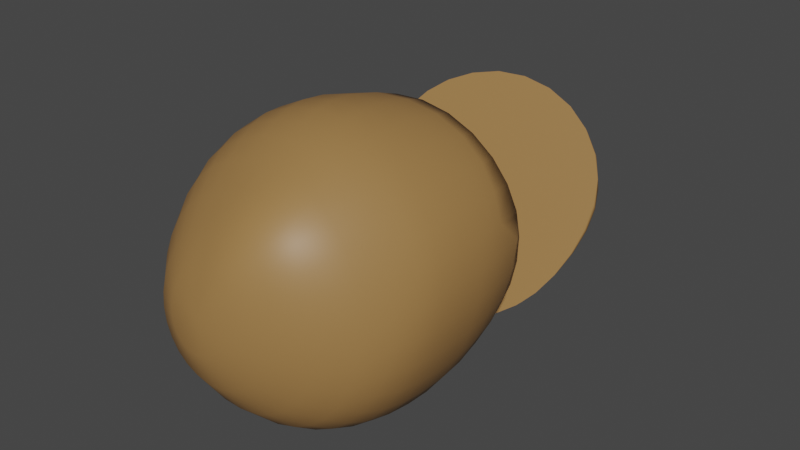 # Source: potatoChopped2.blend  (saved by Blender 2.92.15; exported with 4.5.12 LTS)
import bpy
from mathutils import Matrix  # noqa: F401  (used for matrix-valued properties, if any)

bpy.ops.wm.read_factory_settings(use_empty=True)
scene = bpy.context.scene
scene.name = 'Scene'

# ---- collections
col_collection = bpy.data.collections.new('Collection'); scene.collection.children.link(col_collection)

# ---- materials (node trees are filled in below, after node groups)
mat_potato_skin = bpy.data.materials.new('potato_skin')
mat_potato_skin.use_transparent_shadow = False

# ---- material node trees
mat_potato_skin.use_nodes = True; mat_potato_skin.node_tree.nodes.clear()
_N = mat_potato_skin.node_tree.nodes; _L = mat_potato_skin.node_tree.links
n0 = _N.new('ShaderNodeBsdfPrincipled'); n0.name = 'Principled BSDF'; n0.location = (10, 300)
n0.distribution = 'GGX'
n0.subsurface_method = 'BURLEY'
n0.inputs[0].default_value = (0.3424, 0.1847, 0.06263, 1.0)
n0.inputs[3].default_value = 1.45
n0.inputs[27].default_value = (0.0, 0.0, 0.0, 1.0)
n0.inputs[28].default_value = 1.0
n1 = _N.new('ShaderNodeOutputMaterial'); n1.name = 'Material Output'; n1.location = (300, 300)
_L.new(n0.outputs[0], n1.inputs[0])
n1.is_active_output = True

# ---- world
world_world = bpy.data.worlds.new('World'); scene.world = world_world
world_world.use_nodes = True; world_world.node_tree.nodes.clear()
_N = world_world.node_tree.nodes; _L = world_world.node_tree.links
n0 = _N.new('ShaderNodeOutputWorld'); n0.name = 'World Output'; n0.location = (300, 300)
n1 = _N.new('ShaderNodeBackground'); n1.name = 'Background'; n1.location = (10, 300)
n1.inputs[0].default_value = (0.05088, 0.05088, 0.05088, 1.0)
_L.new(n1.outputs[0], n0.inputs[0])
n0.is_active_output = True
world_world.color = (0.05088, 0.05088, 0.05088)
world_world.use_sun_shadow = False
world_world.sun_shadow_jitter_overblur = 0.0

# ---- meshes
me_sphere_001 = bpy.data.meshes.new('Sphere.001')
me_sphere_001.from_pydata([(-0.2299, 0.8385, 1.193), (-0.1005, 0.8299, 1.21), (0.03312, 0.7774, 1.234), (0.1686, 0.6784, 1.264), (0.2995, 0.5373, 1.296), (0.4143, 0.3693, 1.327), (0.5615, 0.4832, 0.9888), (0.5002, 0.1994, 1.354), (0.6482, 0.2958, 1.026), (0.5545, 0.0381, 1.384), (0.7077, 0.09622, 1.066), (0.7336, -0.09951, 1.109), (0.7216, -0.2834, 1.157), (0.6693, -0.4505, 1.21), (0.7651, -0.4871, 0.8921), (0.5758, -0.5969, 1.267), (0.6672, -0.664, 0.9401), (0.4425, -0.7185, 1.317), (0.5249, -0.8181, 0.9825), (0.2737, -0.8125, 1.345), (0.3432, -0.9429, 1.006), (0.078, -0.8801, 1.343), (0.1314, -1.031, 1.0), (-0.1329, -0.9162, 1.312), (-0.09828, -1.076, 0.9702), (-0.3467, -0.916, 1.265), (-0.3323, -1.072, 0.93), (-0.5513, -0.8776, 1.211), (-0.5573, -1.018, 0.8892), (-0.7341, -0.8054, 1.161), (-0.7582, -0.9245, 0.8536), (-0.8863, -0.7042, 1.12), (-0.9043, -0.4814, 1.379), (-1.004, -0.5758, 1.09), (-0.9774, -0.3593, 1.354), (-1.085, -0.4275, 1.066), (-1.021, -0.227, 1.331), (-1.13, -0.2701, 1.044), (-1.034, -0.08907, 1.311), (-1.141, -0.1066, 1.021), (-1.018, 0.05053, 1.293), (-1.117, 0.05896, 1.0), (-0.974, 0.1872, 1.278), (-1.062, 0.2213, 0.9809), (-0.9035, 0.3161, 1.263), (-0.976, 0.375, 0.9618), (-0.8105, 0.4344, 1.248), (-0.7043, 0.5486, 1.228), (-0.592, 0.6547, 1.209), (-0.475, 0.7438, 1.194), (-0.3544, 0.8075, 1.188), (0.4292, 0.1844, 1.443), (0.5153, 0.0346, 1.431), (0.5724, -0.1, 1.42), (0.3177, 0.3364, 1.456), (0.5771, -0.1154, 1.419), (0.5923, -0.2629, 1.407), (0.5737, -0.4106, 1.395), (0.1854, 0.4781, 1.467), (0.517, -0.5555, 1.384), (-0.07772, 0.6567, 1.482), (0.04973, 0.5877, 1.476), (-0.2966, 0.681, 1.484), (-0.1927, 0.6853, 1.484), (-0.3924, 0.6508, 1.481), (-0.4834, 0.6001, 1.477), (-0.5721, 0.5324, 1.471), (-0.6598, 0.4512, 1.465), (-0.8985, -0.4767, 1.39), (-0.8789, -0.5063, 1.388), (0.4164, -0.6909, 1.373), (0.2664, -0.8012, 1.364), (0.07371, -0.8694, 1.358), (-0.1391, -0.8853, 1.357), (-0.3472, -0.8535, 1.359), (-0.5338, -0.7869, 1.365), (-0.689, -0.6988, 1.372), (-0.7463, 0.3611, 1.458), (-0.8272, 0.2652, 1.45), (-0.8108, -0.5955, 1.38), (-0.8943, 0.1597, 1.441), (-0.9422, 0.04344, 1.432), (-0.9722, -0.2112, 1.411), (-0.9724, -0.1779, 1.414), (-0.9498, -0.3443, 1.401), (-0.9688, -0.08111, 1.422), (-1.164, -0.1144, 0.9094), (-0.8028, -0.8911, 0.8466), (-0.9215, -0.7907, 0.8547), (-0.8612, 0.5106, 0.9599), (0.4438, 0.6381, 0.9702), (0.4851, 0.5923, 0.9665), (0.8028, -0.2903, 0.8952), (0.7763, -0.4457, 0.8826), (0.1492, -1.065, 0.8325), (-0.73, 0.6284, 0.9694), (0.7676, -0.4872, 0.8793), (0.5691, 0.493, 0.9585), (-1.132, 0.05869, 0.9234), (-1.042, -0.6331, 0.8675), (-0.08966, -1.109, 0.829), (-0.5944, 0.731, 0.9777), (0.6811, -0.6681, 0.8646), (-1.069, 0.224, 0.9368), (-0.3307, -1.097, 0.83), (-1.122, -0.4644, 0.8811), (-0.4577, 0.8143, 0.9845), (0.6709, 0.3174, 0.9443), (0.5469, -0.832, 0.8514), (-0.5581, -1.032, 0.8352), (-0.9777, 0.3765, 0.9491), (-0.3198, 0.8742, 0.9893), (-1.162, -0.2903, 0.8952), (0.3667, -0.9691, 0.8403), (-0.9291, 0.4338, 0.9537), (0.7486, 0.1188, 0.9282), (-0.7585, -0.9269, 0.8437), (-0.1774, 0.9041, 0.9917), (0.7943, -0.08658, 0.9116), (0.1318, 0.8487, 0.9872), (-0.02673, 0.8972, 0.9912), (0.2922, 0.7597, 0.9801)], [], [(0, 62, 63, 1), (1, 63, 60, 2), (2, 60, 61, 3), (3, 61, 58, 4), (4, 58, 54, 5), (5, 54, 51, 7), (6, 5, 7, 8), (7, 51, 52, 9), (8, 7, 9, 10), (9, 52, 53), (10, 9, 53, 55, 11), (11, 55, 56, 12), (12, 56, 57, 13), (13, 57, 59, 15), (14, 13, 15, 16), (15, 59, 70, 17), (16, 15, 17, 18), (18, 17, 19, 20), (17, 70, 71, 19), (19, 71, 72, 21), (20, 19, 21, 22), (22, 21, 23, 24), (21, 72, 73, 23), (23, 73, 74, 25), (24, 23, 25, 26), (25, 74, 75, 27), (26, 25, 27, 28), (27, 75, 76, 29), (28, 27, 29, 30), (29, 76, 79, 31), (31, 79, 69, 32, 33), (32, 68, 84, 34), (33, 32, 34, 35), (35, 34, 36, 37), (34, 84, 82, 36), (36, 82, 83, 85, 38), (37, 36, 38, 39), (39, 38, 40, 41), (38, 85, 81, 40), (40, 81, 80, 42), (41, 40, 42, 43), (42, 80, 78, 44), (43, 42, 44, 45), (44, 78, 77, 46), (46, 77, 67, 47), (47, 67, 66, 48), (48, 66, 65, 49), (49, 65, 64, 50), (50, 64, 62, 0), (69, 68, 32), (56, 55, 53, 52, 51, 54, 58, 61, 60, 63, 62, 64, 65, 66, 67, 77, 78, 80, 81, 85, 83, 82, 84, 68, 69, 79, 76, 75, 74, 73, 72, 71, 70, 59, 57), (87, 88, 99, 105, 112, 86, 98, 103, 110, 114, 89, 95, 101, 106, 111, 117, 120, 119, 121, 90, 91, 97, 107, 115, 118, 92, 93, 96, 102, 108, 113, 94, 100, 104, 109, 116), (0, 1, 120, 117), (1, 2, 119, 120), (2, 3, 121, 119), (3, 4, 90, 121), (91, 90, 4, 5, 6), (6, 97, 91), (97, 6, 8, 107), (107, 8, 10, 115), (115, 10, 11, 118), (118, 11, 12, 92), (92, 12, 13, 14, 93), (93, 14, 96), (96, 14, 16, 102), (102, 16, 18, 108), (108, 18, 20, 113), (113, 20, 22, 94), (94, 22, 24, 100), (100, 24, 26, 104), (104, 26, 28, 109), (109, 28, 30, 116), (116, 30, 87), (31, 88, 87, 30, 29), (88, 31, 33, 99), (99, 33, 35, 105), (105, 35, 37, 112), (112, 37, 39, 86), (86, 39, 41, 98), (98, 41, 43, 103), (43, 45, 110, 103), (45, 44, 46, 89, 114), (45, 114, 110), (89, 46, 47, 95), (95, 47, 48, 101), (101, 48, 49, 106), (49, 50, 111, 106), (50, 0, 117, 111)])
me_sphere_001.polygons.foreach_set('use_smooth', [1, 1, 1, 1, 1, 1, 1, 1, 1, 1, 1, 1, 1, 1, 1, 1, 1, 1, 1, 1, 1, 1, 1, 1, 1, 1, 1, 1, 1, 1, 1, 1, 1, 1, 1, 1, 1, 1, 1, 1, 1, 1, 1, 1, 1, 1, 1, 1, 1, 1, 0, 0, 1, 1, 1, 1, 1, 1, 1, 1, 1, 1, 1, 1, 1, 1, 1, 1, 1, 1, 1, 1, 1, 1, 1, 1, 1, 1, 1, 1, 1, 1, 1, 1, 1, 1, 1, 1])
_uv = me_sphere_001.uv_layers.new(name='UVMap')
_uv.uv.foreach_set('vector', [0.75, 0.8125, 0.75, 0.8641, 0.7188, 0.8615, 0.7188, 0.8125, 0.7188, 0.8125, 0.7188, 0.8615, 0.6875, 0.8575, 0.6875, 0.8125, 0.6875, 0.8125, 0.6875, 0.8575, 0.6562, 0.8521, 0.6562, 0.8125, 0.6562, 0.8125, 0.6562, 0.8521, 0.625, 0.8453, 0.625, 0.8125, 0.625, 0.8125, 0.625, 0.8453, 0.5937, 0.8376, 0.5937, 0.8125, 0.5937, 0.8125, 0.5937, 0.8376, 0.5625, 0.83, 0.5625, 0.8125, 0.5937, 0.75, 0.5937, 0.8125, 0.5625, 0.8125, 0.5625, 0.75, 0.5625, 0.8125, 0.5625, 0.83, 0.5312, 0.822, 0.5312, 0.8125, 0.5625, 0.75, 0.5625, 0.8125, 0.5312, 0.8125, 0.5312, 0.75, 0.5312, 0.8125, 0.5312, 0.822, 0.5032, 0.8125, 0.5312, 0.75, 0.5312, 0.8125, 0.5032, 0.8125, 0.5, 0.8114, 0.5, 0.75, 0.5, 0.75, 0.5, 0.8114, 0.4687, 0.7999, 0.4687, 0.75, 0.4687, 0.75, 0.4687, 0.7999, 0.4375, 0.7877, 0.4375, 0.75, 0.4375, 0.75, 0.4375, 0.7877, 0.4062, 0.7749, 0.4062, 0.75, 0.4375, 0.6875, 0.4375, 0.75, 0.4062, 0.75, 0.4062, 0.6875, 0.4062, 0.75, 0.4062, 0.7749, 0.375, 0.7626, 0.375, 0.75, 0.4062, 0.6875, 0.4062, 0.75, 0.375, 0.75, 0.375, 0.6875, 0.375, 0.6875, 0.375, 0.75, 0.3437, 0.75, 0.3437, 0.6875, 0.375, 0.75, 0.375, 0.7626, 0.3437, 0.7544, 0.3437, 0.75, 0.3437, 0.75, 0.3437, 0.7544, 0.3125, 0.7537, 0.3125, 0.75, 0.3437, 0.6875, 0.3437, 0.75, 0.3125, 0.75, 0.3125, 0.6875, 0.3125, 0.6875, 0.3125, 0.75, 0.2812, 0.75, 0.2812, 0.6875, 0.3125, 0.75, 0.3125, 0.7537, 0.2812, 0.7603, 0.2812, 0.75, 0.2812, 0.75, 0.2812, 0.7603, 0.25, 0.7712, 0.25, 0.75, 0.2812, 0.6875, 0.2812, 0.75, 0.25, 0.75, 0.25, 0.6875, 0.25, 0.75, 0.25, 0.7712, 0.2187, 0.7835, 0.2187, 0.75, 0.25, 0.6875, 0.25, 0.75, 0.2187, 0.75, 0.2187, 0.6875, 0.2187, 0.75, 0.2187, 0.7835, 0.1875, 0.7953, 0.1875, 0.75, 0.2187, 0.6875, 0.2187, 0.75, 0.1875, 0.75, 0.1875, 0.6875, 0.1875, 0.75, 0.1875, 0.7953, 0.1563, 0.8057, 0.1563, 0.75, 0.1563, 0.75, 0.1563, 0.8057, 0.1327, 0.8125, 0.125, 0.8125, 0.125, 0.75, 0.125, 0.8125, 0.125, 0.8149, 0.09375, 0.823, 0.09375, 0.8125, 0.125, 0.75, 0.125, 0.8125, 0.09375, 0.8125, 0.09375, 0.75, 0.09375, 0.75, 0.09375, 0.8125, 0.0625, 0.8125, 0.0625, 0.75, 0.09375, 0.8125, 0.09375, 0.823, 0.0625, 0.8302, 0.0625, 0.8125, 0.0625, 0.8125, 0.0625, 0.8302, 0.05459, 0.8318, 0.03125, 0.8366, 0.03125, 0.8125, 0.0625, 0.75, 0.0625, 0.8125, 0.03125, 0.8125, 0.03125, 0.75, 0.03125, 0.75, 0.03125, 0.8125, 5.96e-08, 0.8125, 0.0, 0.75, 0.03125, 0.8125, 0.03125, 0.8366, 7.368e-08, 0.842, 5.96e-08, 0.8125, 1.0, 0.8125, 1.0, 0.842, 0.9688, 0.8468, 0.9688, 0.8125, 1.0, 0.75, 1.0, 0.8125, 0.9688, 0.8125, 0.9688, 0.75, 0.9688, 0.8125, 0.9688, 0.8468, 0.9375, 0.8511, 0.9375, 0.8125, 0.9688, 0.75, 0.9688, 0.8125, 0.9375, 0.8125, 0.9375, 0.75, 0.9375, 0.8125, 0.9375, 0.8511, 0.9063, 0.8551, 0.9062, 0.8125, 0.9062, 0.8125, 0.9063, 0.8551, 0.875, 0.8591, 0.875, 0.8125, 0.875, 0.8125, 0.875, 0.8591, 0.8438, 0.8623, 0.8438, 0.8125, 0.8438, 0.8125, 0.8438, 0.8623, 0.8125, 0.8645, 0.8125, 0.8125, 0.8125, 0.8125, 0.8125, 0.8645, 0.7812, 0.8651, 0.7813, 0.8125, 0.7813, 0.8125, 0.7812, 0.8651, 0.75, 0.8641, 0.75, 0.8125, 0.1327, 0.8125, 0.125, 0.8149, 0.125, 0.8125, 0.5025, 0.8231, 0.49, 0.8244, 0.4887, 0.8248, 0.4774, 0.8296, 0.4647, 0.8368, 0.4519, 0.8462, 0.44, 0.8573, 0.4307, 0.8687, 0.4249, 0.8795, 0.4225, 0.8891, 0.4228, 0.8979, 0.4254, 0.9059, 0.4297, 0.9136, 0.4354, 0.921, 0.4422, 0.9284, 0.4498, 0.9357, 0.4579, 0.9425, 0.4668, 0.9481, 0.4766, 0.9522, 0.4871, 0.9544, 0.4953, 0.9547, 0.4981, 0.9547, 0.5093, 0.9528, 0.5205, 0.9485, 0.523, 0.9468, 0.5305, 0.9411, 0.5393, 0.9309, 0.5467, 0.9178, 0.5523, 0.9021, 0.555, 0.8846, 0.5537, 0.8667, 0.5479, 0.8505, 0.5386, 0.8379, 0.5272, 0.8294, 0.5149, 0.8247, 0.551, 0.8972, 0.5425, 0.9072, 0.5293, 0.9174, 0.515, 0.924, 0.5003, 0.9274, 0.4855, 0.9276, 0.4709, 0.9249, 0.4569, 0.9196, 0.4441, 0.9119, 0.4392, 0.9078, 0.4327, 0.9021, 0.4228, 0.8911, 0.4141, 0.8797, 0.4071, 0.8682, 0.4021, 0.8566, 0.3995, 0.8446, 0.4001, 0.8319, 0.4042, 0.8186, 0.4117, 0.8051, 0.422, 0.7924, 0.4259, 0.7889, 0.4342, 0.7818, 0.4491, 0.7733, 0.4658, 0.7667, 0.4831, 0.7629, 0.5003, 0.7622, 0.5134, 0.7644, 0.5169, 0.7651, 0.5322, 0.7724, 0.546, 0.7837, 0.5576, 0.7989, 0.5657, 0.8172, 0.5694, 0.8372, 0.5684, 0.8575, 0.5629, 0.8766, 0.554, 0.8935, 0.75, 0.8125, 0.7188, 0.8125, 0.7188, 0.7704, 0.75, 0.7733, 0.7188, 0.8125, 0.6875, 0.8125, 0.6875, 0.7657, 0.7188, 0.7704, 0.6875, 0.8125, 0.6562, 0.8125, 0.6562, 0.7596, 0.6875, 0.7657, 0.6562, 0.8125, 0.625, 0.8125, 0.625, 0.7526, 0.6562, 0.7596, 0.6152, 0.75, 0.625, 0.7526, 0.625, 0.8125, 0.5937, 0.8125, 0.5937, 0.75, 0.5937, 0.75, 0.5937, 0.743, 0.6152, 0.75, 0.5937, 0.743, 0.5937, 0.75, 0.5625, 0.75, 0.5625, 0.7315, 0.5625, 0.7315, 0.5625, 0.75, 0.5312, 0.75, 0.5312, 0.7201, 0.5312, 0.7201, 0.5312, 0.75, 0.5, 0.75, 0.5, 0.7089, 0.5, 0.7089, 0.5, 0.75, 0.4687, 0.75, 0.4687, 0.6972, 0.4687, 0.6972, 0.4687, 0.75, 0.4375, 0.75, 0.4375, 0.6875, 0.4441, 0.6875, 0.4441, 0.6875, 0.4375, 0.6875, 0.4375, 0.6846, 0.4375, 0.6846, 0.4375, 0.6875, 0.4062, 0.6875, 0.4062, 0.6715, 0.4062, 0.6715, 0.4062, 0.6875, 0.375, 0.6875, 0.375, 0.6612, 0.375, 0.6612, 0.375, 0.6875, 0.3437, 0.6875, 0.3437, 0.6557, 0.3437, 0.6557, 0.3437, 0.6875, 0.3125, 0.6875, 0.3125, 0.6561, 0.3125, 0.6561, 0.3125, 0.6875, 0.2812, 0.6875, 0.2812, 0.6613, 0.2812, 0.6613, 0.2812, 0.6875, 0.25, 0.6875, 0.25, 0.6689, 0.25, 0.6689, 0.25, 0.6875, 0.2187, 0.6875, 0.2187, 0.6772, 0.2188, 0.6772, 0.2187, 0.6875, 0.1875, 0.6875, 0.1875, 0.6855, 0.1875, 0.6855, 0.1875, 0.6875, 0.1791, 0.6875, 0.1563, 0.75, 0.1563, 0.6933, 0.1791, 0.6875, 0.1875, 0.6875, 0.1875, 0.75, 0.1563, 0.6933, 0.1563, 0.75, 0.125, 0.75, 0.125, 0.7002, 0.125, 0.7002, 0.125, 0.75, 0.09375, 0.75, 0.09375, 0.7073, 0.09375, 0.7073, 0.09375, 0.75, 0.0625, 0.75, 0.0625, 0.7151, 0.0625, 0.7151, 0.0625, 0.75, 0.03125, 0.75, 0.03125, 0.7235, 0.03125, 0.7235, 0.03125, 0.75, 0.0, 0.75, 0.0, 0.7318, 1.0, 0.7318, 1.0, 0.75, 0.9688, 0.75, 0.9688, 0.7396, 0.9688, 0.75, 0.9375, 0.75, 0.9375, 0.747, 0.9688, 0.7396, 0.9375, 0.75, 0.9375, 0.8125, 0.9062, 0.8125, 0.9062, 0.7536, 0.9244, 0.75, 0.9375, 0.75, 0.9244, 0.75, 0.9375, 0.747, 0.9062, 0.7536, 0.9062, 0.8125, 0.875, 0.8125, 0.875, 0.7598, 0.875, 0.7598, 0.875, 0.8125, 0.8438, 0.8125, 0.8437, 0.766, 0.8438, 0.766, 0.8438, 0.8125, 0.8125, 0.8125, 0.8125, 0.7709, 0.8125, 0.8125, 0.7813, 0.8125, 0.7813, 0.7735, 0.8125, 0.7709, 0.7813, 0.8125, 0.75, 0.8125, 0.75, 0.7733, 0.7813, 0.7735])
me_sphere_001.materials.append(mat_potato_skin)
me_sphere_001.use_remesh_fix_poles = True
me_sphere_001.use_remesh_preserve_attributes = False
me_sphere_001.use_mirror_vertex_groups = False
me_sphere_001.update()
me_sphere_002 = bpy.data.meshes.new('Sphere.002')
me_sphere_002.from_pydata([(-0.1463, 0.943, 0.8721), (-0.1028, 1.017, 0.6106), (-0.08168, 1.051, 0.3954), (-0.08035, 1.063, 0.2011), (-0.08811, 1.058, 0.01344), (-0.08852, 1.044, -0.1809), (-0.1217, 0.7122, -0.9337), (0.009136, 0.9298, 0.8848), (0.0647, 1.008, 0.6198), (0.08874, 1.047, 0.4052), (0.0927, 1.066, 0.2124), (0.08613, 1.061, 0.0229), (0.0838, 1.043, -0.174), (0.07973, 1.005, -0.3711), (0.07436, 0.9416, -0.5659), (0.05638, 0.843, -0.7515), (0.009922, 0.7012, -0.9208), (-0.07716, 0.4938, -1.072), (-0.1873, 0.2333, -1.174), (0.1648, 0.8726, 0.9045), (0.2275, 0.9574, 0.6357), (0.252, 1.004, 0.4196), (0.2584, 1.027, 0.226), (0.2534, 1.026, 0.03412), (0.2494, 1.005, -0.166), (0.24, 0.9677, -0.3649), (0.2262, 0.9036, -0.5569), (0.1969, 0.8064, -0.7385), (0.133, 0.6605, -0.9082), (0.01571, 0.4486, -1.064), (-0.139, 0.2031, -1.171), (0.3146, 0.7745, 0.9286), (0.3791, 0.8662, 0.6588), (0.4042, 0.9186, 0.4389), (0.4124, 0.9458, 0.241), (0.409, 0.9491, 0.04482), (0.4043, 0.9315, -0.1605), (0.3905, 0.896, -0.3582), (0.3677, 0.8347, -0.5463), (0.326, 0.7421, -0.7237), (0.245, 0.5898, -0.8962), (0.09885, 0.3803, -1.057), (-0.09594, 0.1612, -1.168), (0.45, 0.6425, 0.9563), (0.5133, 0.7379, 0.6869), (0.542, 0.7905, 0.4605), (0.5512, 0.8213, 0.2552), (0.5491, 0.831, 0.05339), (0.5451, 0.8196, -0.1557), (0.5278, 0.7897, -0.3505), (0.4955, 0.7352, -0.534), (0.4408, 0.6499, -0.7077), (0.3429, 0.4898, -0.885), (0.1691, 0.2904, -1.051), (-0.0598, 0.1089, -1.165), (0.6297, 0.5705, 0.718), (0.6624, 0.6214, 0.4828), (0.6724, 0.6556, 0.268), (0.6708, 0.6721, 0.06148), (0.6683, 0.6691, -0.1465), (0.6472, 0.6494, -0.3402), (0.6057, 0.6061, -0.5195), (0.5384, 0.5273, -0.692), (0.4228, 0.363, -0.8745), (0.2232, 0.1822, -1.046), (-0.03209, 0.04864, -1.161), (0.7249, 0.3686, 0.7495), (0.7616, 0.417, 0.5034), (0.7734, 0.4532, 0.2826), (0.7715, 0.4759, 0.07602), (0.7678, 0.4833, -0.1306), (0.7435, 0.4765, -0.3238), (0.6934, 0.4502, -0.5029), (0.6145, 0.3773, -0.6766), (0.4805, 0.2144, -0.8651), (0.2587, 0.06087, -1.041), (-0.01386, -0.01694, -1.158), (0.7933, 0.1435, 0.7778), (0.8348, 0.1862, 0.5255), (0.8486, 0.2243, 0.3038), (0.8435, 0.2527, 0.09685), (0.8378, 0.2703, -0.1092), (0.8104, 0.2776, -0.3025), (0.7534, 0.2716, -0.4828), (0.6641, 0.2061, -0.6613), (0.5118, 0.04798, -0.858), (0.2735, -0.06989, -1.039), (-0.005686, -0.08459, -1.155), (0.826, -0.07983, 0.8088), (0.8735, -0.05148, 0.5501), (0.8891, -0.01785, 0.326), (0.8811, 0.01555, 0.1199), (0.8735, 0.04174, -0.08598), (0.8431, 0.06298, -0.2792), (0.7813, 0.07718, -0.4604), (0.6829, 0.01778, -0.6481), (0.5131, -0.135, -0.8563), (0.2669, -0.205, -1.038), (-0.007638, -0.1509, -1.151), (0.8177, -0.2915, 0.8472), (0.8697, -0.2775, 0.5794), (0.8861, -0.2523, 0.3486), (0.8796, -0.223, 0.1385), (0.8708, -0.1893, -0.06683), (0.8384, -0.1559, -0.2583), (0.7739, -0.1267, -0.44), (0.6668, -0.1882, -0.6413), (0.4835, -0.3166, -0.8575), (0.2411, -0.3331, -1.038), (-0.01942, -0.2128, -1.147), (0.8196, -0.4875, 0.612), (0.837, -0.471, 0.3714), (0.8335, -0.4467, 0.1548), (0.8271, -0.4135, -0.05499), (0.7946, -0.3696, -0.2437), (0.7284, -0.3413, -0.4297), (0.6137, -0.3935, -0.6399), (0.4262, -0.48, -0.8576), (0.1988, -0.4438, -1.035), (-0.04041, -0.2676, -1.142), (0.7218, -0.6798, 0.6447), (0.7408, -0.6718, 0.3915), (0.7411, -0.6514, 0.1679), (0.7393, -0.6204, -0.04694), (0.7101, -0.5781, -0.2389), (0.6438, -0.5505, -0.4291), (0.5262, -0.5802, -0.6404), (0.3468, -0.615, -0.8533), (0.1428, -0.5308, -1.027), (-0.06962, -0.3127, -1.136), (0.5771, -0.8511, 0.6707), (0.5977, -0.8521, 0.4042), (0.6028, -0.8348, 0.1749), (0.6078, -0.8051, -0.04178), (0.5839, -0.7695, -0.2395), (0.5206, -0.7385, -0.4323), (0.4095, -0.7352, -0.639), (0.2505, -0.7182, -0.8437), (0.07492, -0.5934, -1.015), (-0.1059, -0.3466, -1.13), (0.3894, -0.9944, 0.68), (0.4102, -1.006, 0.4036), (0.4208, -0.9921, 0.1722), (0.4345, -0.9644, -0.04186), (0.4187, -0.9301, -0.2405), (0.3634, -0.8907, -0.4338), (0.2691, -0.8507, -0.6322), (0.1402, -0.7887, -0.8292), (-0.003461, -0.633, -1.0), (-0.1481, -0.3685, -1.124), (-0.2635, -0.01884, -1.188), (0.1668, -1.1, 0.6663), (0.1845, -1.122, 0.3859), (0.2007, -1.114, 0.1569), (0.2243, -1.088, -0.04772), (0.2198, -1.049, -0.2407), (0.1793, -0.997, -0.4313), (0.1115, -0.9242, -0.6197), (0.01707, -0.8277, -0.811), (-0.0904, -0.6505, -0.9853), (-0.1948, -0.3784, -1.118), (-0.07774, -1.156, 0.6335), (-0.0668, -1.189, 0.3536), (-0.04569, -1.188, 0.1293), (-0.0135, -1.166, -0.06149), (-0.004289, -1.119, -0.2424), (-0.02272, -1.055, -0.4267), (-0.05996, -0.9583, -0.6055), (-0.117, -0.8367, -0.7927), (-0.1837, -0.6473, -0.972), (-0.2443, -0.3768, -1.114), (-0.3269, -1.156, 0.5943), (-0.3245, -1.197, 0.3163), (-0.3016, -1.204, 0.09673), (-0.2642, -1.187, -0.08269), (-0.2398, -1.136, -0.2499), (-0.2334, -1.066, -0.4248), (-0.2394, -0.957, -0.5957), (-0.2576, -0.8185, -0.7785), (-0.2804, -0.625, -0.9623), (-0.2949, -0.3646, -1.111), (-0.562, -1.101, 0.563), (-0.566, -1.145, 0.2872), (-0.5459, -1.159, 0.07025), (-0.5071, -1.148, -0.1045), (-0.4705, -1.104, -0.2644), (-0.4413, -1.033, -0.4294), (-0.4175, -0.9243, -0.5949), (-0.3977, -0.776, -0.7725), (-0.3764, -0.5858, -0.9583), (-0.3447, -0.3423, -1.111), (-0.7661, -1.0, 0.5483), (-0.7729, -1.042, 0.2767), (-0.7604, -1.058, 0.05902), (-0.7243, -1.059, -0.1206), (-0.6805, -1.028, -0.2826), (-0.6332, -0.9635, -0.4411), (-0.5834, -0.8626, -0.6037), (-0.5291, -0.7138, -0.7773), (-0.4675, -0.5328, -0.9616), (-0.3918, -0.3105, -1.114), (-0.9251, -0.7996, 0.8275), (-0.9344, -0.8635, 0.5462), (-0.9409, -0.898, 0.2847), (-0.9354, -0.918, 0.06094), (-0.9051, -0.9295, -0.1272), (-0.8583, -0.9131, -0.2952), (-0.7983, -0.8668, -0.4564), (-0.7284, -0.7781, -0.6215), (-0.6459, -0.638, -0.7937), (-0.5496, -0.4679, -0.9721), (-0.4343, -0.2705, -1.118), (-1.052, -0.6477, 0.811), (-1.064, -0.6996, 0.5479), (-1.069, -0.7323, 0.2974), (-1.068, -0.7553, 0.07015), (-1.044, -0.7731, -0.1253), (-0.9981, -0.7702, -0.3005), (-0.9315, -0.7402, -0.4699), (-0.8471, -0.6689, -0.6426), (-0.7433, -0.5466, -0.8171), (-0.6191, -0.3899, -0.987), (-0.4707, -0.2236, -1.124), (-1.139, -0.4815, 0.7954), (-1.154, -0.524, 0.5445), (-1.158, -0.5536, 0.3033), (-1.158, -0.5776, 0.08111), (-1.142, -0.5987, -0.1188), (-1.099, -0.6056, -0.3022), (-1.03, -0.5892, -0.4821), (-0.9365, -0.5357, -0.6636), (-0.8183, -0.4359, -0.8422), (-0.6737, -0.3012, -1.005), (-0.4994, -0.1713, -1.132), (-1.186, -0.3064, 0.7777), (-1.204, -0.3392, 0.535), (-1.208, -0.3658, 0.3012), (-1.21, -0.3892, 0.08682), (-1.199, -0.4114, -0.1129), (-1.16, -0.4243, -0.3043), (-1.093, -0.4198, -0.494), (-0.995, -0.3833, -0.6842), (-0.8688, -0.3087, -0.867), (-0.7115, -0.2043, -1.025), (-0.5194, -0.1152, -1.141), (-1.196, -0.1251, 0.7574), (-1.216, -0.1479, 0.5195), (-1.219, -0.1719, 0.2919), (-1.223, -0.1934, 0.08514), (-1.216, -0.2144, -0.1116), (-1.183, -0.2315, -0.3085), (-1.119, -0.2367, -0.5065), (-1.022, -0.2168, -0.7045), (-0.8939, -0.1698, -0.8909), (-0.7313, -0.1022, -1.045), (-0.5298, -0.05714, -1.15), (-1.168, 0.05803, 0.736), (-1.188, 0.04526, 0.4994), (-1.193, 0.02443, 0.2765), (-1.197, 0.006271, 0.07666), (-1.195, -0.01216, -0.1168), (-1.167, -0.03211, -0.3157), (-1.108, -0.04483, -0.5201), (-1.017, -0.0423, -0.7239), (-0.893, -0.02489, -0.9127), (-0.7326, 0.002101, -1.062), (-0.5301, 0.001071, -1.158), (-1.106, 0.2375, 0.7149), (-1.124, 0.2345, 0.4783), (-1.13, 0.2177, 0.2588), (-1.136, 0.2042, 0.06415), (-1.136, 0.1889, -0.1265), (-1.113, 0.1677, -0.3254), (-1.062, 0.1488, -0.5336), (-0.9797, 0.1329, -0.7409), (-0.8664, 0.1199, -0.9306), (-0.7149, 0.1054, -1.076), (-0.5203, 0.05751, -1.166), (-1.012, 0.4075, 0.6935), (-1.027, 0.4136, 0.4567), (-1.034, 0.4014, 0.2404), (-1.039, 0.3929, 0.04999), (-1.041, 0.3813, -0.1385), (-1.024, 0.3609, -0.3366), (-0.9812, 0.3355, -0.5464), (-0.9126, 0.3015, -0.7551), (-0.8143, 0.2587, -0.9438), (-0.6783, 0.2045, -1.086), (-0.5006, 0.1102, -1.172), (-0.8642, 0.5152, 0.9425), (-0.89, 0.5632, 0.6718), (-0.901, 0.5777, 0.4355), (-0.908, 0.5698, 0.2222), (-0.9131, 0.5656, 0.0349), (-0.9154, 0.5584, -0.1522), (-0.9026, 0.5388, -0.3493), (-0.8705, 0.5068, -0.5585), (-0.8176, 0.4563, -0.7661), (-0.7381, 0.3862, -0.9516), (-0.6237, 0.2957, -1.092), (-0.4719, 0.1573, -1.176), (-0.7348, 0.6433, 0.9212), (-0.7476, 0.7007, 0.6505), (-0.7541, 0.7228, 0.4157), (-0.7608, 0.719, 0.2055), (-0.7658, 0.719, 0.02023), (-0.7666, 0.7142, -0.1666), (-0.7565, 0.6934, -0.3623), (-0.7342, 0.6553, -0.5687), (-0.6978, 0.5907, -0.7725), (-0.6405, 0.4974, -0.9549), (-0.5531, 0.3754, -1.095), (-0.435, 0.197, -1.179), (-0.5953, 0.7573, 0.8982), (-0.5932, 0.8192, 0.6302), (-0.5932, 0.8456, 0.3996), (-0.5992, 0.8462, 0.1928), (-0.6052, 0.8483, 0.008518), (-0.604, 0.844, -0.1786), (-0.5955, 0.8209, -0.3727), (-0.5795, 0.7756, -0.5754), (-0.5582, 0.6993, -0.7746), (-0.5246, 0.588, -0.9547), (-0.4694, 0.4402, -1.094), (-0.3915, 0.2275, -1.18), (-0.4489, 0.8497, 0.8792), (-0.4328, 0.9164, 0.615), (-0.4244, 0.9442, 0.3904), (-0.4291, 0.9487, 0.1878), (-0.4365, 0.9498, 0.003347), (-0.435, 0.9438, -0.1852), (-0.4278, 0.917, -0.3782), (-0.4164, 0.8654, -0.5777), (-0.4054, 0.7791, -0.7736), (-0.3954, 0.6549, -0.9512), (-0.3761, 0.4867, -1.091), (-0.343, 0.2473, -1.18), (-0.2991, 0.9142, 0.8698), (-0.269, 0.985, 0.6083), (-0.2536, 1.015, 0.3895), (-0.2556, 1.023, 0.192), (-0.2638, 1.021, 0.0062), (-0.263, 1.011, -0.1849), (-0.2574, 0.98, -0.3788), (-0.2501, 0.923, -0.5769), (-0.2484, 0.83, -0.7696), (-0.2586, 0.6961, -0.9442), (-0.277, 0.5123, -1.086), (-0.2914, 0.2554, -1.179), (-0.08707, 1.009, -0.3763), (-0.08529, 0.9483, -0.5731), (-0.09308, 0.8512, -0.7622), (-0.176, 0.5151, -1.08), (-0.2388, 0.2508, -1.177), (-0.08106, 1.057, 0.3056), (0.09057, 1.056, 0.3161), (0.2549, 1.015, 0.3301), (0.408, 0.9311, 0.3475), (0.5463, 0.8048, 0.3656), (0.667, 0.6372, 0.3835), (0.7671, 0.4337, 0.4014), (0.8412, 0.2038, 0.423), (0.8807, -0.03594, 0.4465), (0.8772, -0.2659, 0.4727), (0.8276, -0.4799, 0.5008), (0.7306, -0.6761, 0.5277), (0.5867, -0.8515, 0.5475), (0.399, -0.9996, 0.5523), (0.175, -1.11, 0.5367), (-0.07268, -1.171, 0.5041), (-0.3258, -1.175, 0.4658), (-0.5638, -1.121, 0.4355), (-0.7693, -1.02, 0.4227), (-0.9374, -0.8794, 0.4253), (-1.066, -0.7147, 0.4321), (-1.156, -0.5377, 0.433), (-1.206, -0.3515, 0.4269), (-1.217, -0.159, 0.4143), (-1.19, 0.03563, 0.3964), (-1.127, 0.2267, 0.3768), (-1.03, 0.4079, 0.3568), (-0.9042, 0.574, 0.3369), (-0.7572, 0.721, 0.3186), (-0.596, 0.8459, 0.304), (-0.4265, 0.9463, 0.2968), (-0.2545, 1.019, 0.2982), (-0.1678, 1.038, 0.3019), (-0.3405, 0.9825, 0.2975), (-0.5113, 0.8961, 0.3004), (-0.6766, 0.7835, 0.3113), (-0.8307, 0.6475, 0.3277), (-0.967, 0.491, 0.3468), (-1.078, 0.3173, 0.3668), (-1.159, 0.1312, 0.3866), (-1.204, -0.06167, 0.4054), (-1.212, -0.2552, 0.4206), (-1.181, -0.4446, 0.43), (-1.111, -0.6262, 0.4326), (-1.002, -0.7971, 0.4287), (-0.8533, -0.9495, 0.424), (-0.6665, -1.07, 0.4291), (-0.4448, -1.148, 0.4507), (-0.1992, -1.173, 0.485), (0.05114, -1.141, 0.5204), (0.287, -1.055, 0.5445), (0.4928, -0.9256, 0.5499), (0.6586, -0.7638, 0.5376), (0.7791, -0.578, 0.5142), (0.8524, -0.3729, 0.4868), (0.879, -0.1509, 0.4596), (0.8609, 0.08394, 0.4348), (0.8041, 0.3188, 0.4122), (0.7171, 0.5355, 0.3924), (0.6066, 0.721, 0.3746), (0.4771, 0.868, 0.3565), (0.3314, 0.9729, 0.3388), (0.1728, 1.035, 0.3231), (0.004752, 1.056, 0.3108), (0.4438, 0.6381, 0.9702), (-0.8028, -0.8911, 0.8466), (0.4851, 0.5923, 0.9665), (-0.8612, 0.5106, 0.9599), (-1.164, -0.1144, 0.9094), (-0.9215, -0.7907, 0.8547), (0.8028, -0.2903, 0.8952), (0.7763, -0.4457, 0.8826), (0.1492, -1.065, 0.8325), (-0.73, 0.6284, 0.9694), (0.7676, -0.4872, 0.8793), (0.5691, 0.493, 0.9585), (-1.042, -0.6331, 0.8675), (-0.08966, -1.109, 0.829), (-0.5944, 0.731, 0.9777), (-1.132, 0.05869, 0.9234), (0.6811, -0.6681, 0.8646), (0.6709, 0.3174, 0.9443), (-0.4577, 0.8143, 0.9845), (-1.122, -0.4644, 0.8811), (-0.3307, -1.097, 0.83), (-1.069, 0.224, 0.9368), (0.5469, -0.832, 0.8514), (-0.5581, -1.032, 0.8352), (-0.3198, 0.8742, 0.9893), (0.7486, 0.1188, 0.9282), (-0.9777, 0.3765, 0.9491), (0.3667, -0.9691, 0.8403), (-1.162, -0.2903, 0.8952), (-0.9291, 0.4338, 0.9537), (-0.1774, 0.9041, 0.9917), (0.1318, 0.8487, 0.9872), (-0.02673, 0.8972, 0.9912), (0.7943, -0.08658, 0.9116), (-0.7585, -0.9269, 0.8437), (0.2922, 0.7597, 0.9801)], [], [(2, 1, 8, 9), (352, 6, 16, 17), (354, 2, 9, 355, 417), (353, 352, 17, 18), (4, 3, 10, 11), (150, 353, 18), (5, 4, 11, 12), (349, 5, 12, 13), (350, 349, 13, 14), (351, 350, 14, 15), (1, 0, 7, 8), (6, 351, 15, 16), (15, 14, 26, 27), (8, 7, 19, 20), (16, 15, 27, 28), (9, 8, 20, 21), (17, 16, 28, 29), (355, 9, 21, 356, 416), (18, 17, 29, 30), (11, 10, 22, 23), (150, 18, 30), (12, 11, 23, 24), (13, 12, 24, 25), (14, 13, 25, 26), (150, 30, 42), (24, 23, 35, 36), (25, 24, 36, 37), (26, 25, 37, 38), (27, 26, 38, 39), (20, 19, 31, 32), (28, 27, 39, 40), (21, 20, 32, 33), (29, 28, 40, 41), (356, 21, 33, 357, 415), (30, 29, 41, 42), (23, 22, 34, 35), (40, 39, 51, 52), (33, 32, 44, 45), (41, 40, 52, 53), (357, 33, 45, 358, 414), (42, 41, 53, 54), (35, 34, 46, 47), (150, 42, 54), (36, 35, 47, 48), (37, 36, 48, 49), (38, 37, 49, 50), (39, 38, 50, 51), (32, 31, 43, 44), (49, 48, 59, 60), (50, 49, 60, 61), (51, 50, 61, 62), (52, 51, 62, 63), (45, 44, 55, 56), (53, 52, 63, 64), (358, 45, 56, 359, 413), (54, 53, 64, 65), (47, 46, 57, 58), (150, 54, 65), (48, 47, 58, 59), (56, 55, 66, 67), (64, 63, 74, 75), (359, 56, 67, 360, 412), (65, 64, 75, 76), (58, 57, 68, 69), (150, 65, 76), (59, 58, 69, 70), (60, 59, 70, 71), (61, 60, 71, 72), (62, 61, 72, 73), (63, 62, 73, 74), (71, 70, 81, 82), (72, 71, 82, 83), (73, 72, 83, 84), (74, 73, 84, 85), (67, 66, 77, 78), (75, 74, 85, 86), (360, 67, 78, 361, 411), (76, 75, 86, 87), (69, 68, 79, 80), (150, 76, 87), (70, 69, 80, 81), (86, 85, 96, 97), (361, 78, 89, 362, 410), (87, 86, 97, 98), (80, 79, 90, 91), (150, 87, 98), (81, 80, 91, 92), (82, 81, 92, 93), (83, 82, 93, 94), (84, 83, 94, 95), (85, 84, 95, 96), (78, 77, 88, 89), (94, 93, 104, 105), (95, 94, 105, 106), (96, 95, 106, 107), (89, 88, 99, 100), (97, 96, 107, 108), (362, 89, 100, 363, 409), (98, 97, 108, 109), (91, 90, 101, 102), (150, 98, 109), (92, 91, 102, 103), (93, 92, 103, 104), (363, 100, 110, 364, 408), (109, 108, 118, 119), (102, 101, 111, 112), (150, 109, 119), (103, 102, 112, 113), (104, 103, 113, 114), (105, 104, 114, 115), (106, 105, 115, 116), (107, 106, 116, 117), (108, 107, 117, 118), (115, 114, 124, 125), (116, 115, 125, 126), (117, 116, 126, 127), (118, 117, 127, 128), (364, 110, 120, 365, 407), (119, 118, 128, 129), (112, 111, 121, 122), (150, 119, 129), (113, 112, 122, 123), (114, 113, 123, 124), (129, 128, 138, 139), (122, 121, 131, 132), (150, 129, 139), (123, 122, 132, 133), (124, 123, 133, 134), (125, 124, 134, 135), (126, 125, 135, 136), (127, 126, 136, 137), (128, 127, 137, 138), (365, 120, 130, 366, 406), (136, 135, 145, 146), (137, 136, 146, 147), (138, 137, 147, 148), (366, 130, 140, 367, 405), (139, 138, 148, 149), (132, 131, 141, 142), (150, 139, 149), (133, 132, 142, 143), (134, 133, 143, 144), (135, 134, 144, 145), (150, 149, 160), (143, 142, 153, 154), (144, 143, 154, 155), (145, 144, 155, 156), (146, 145, 156, 157), (147, 146, 157, 158), (148, 147, 158, 159), (367, 140, 151, 368, 404), (149, 148, 159, 160), (142, 141, 152, 153), (158, 157, 167, 168), (159, 158, 168, 169), (368, 151, 161, 369, 403), (160, 159, 169, 170), (153, 152, 162, 163), (150, 160, 170), (154, 153, 163, 164), (155, 154, 164, 165), (156, 155, 165, 166), (157, 156, 166, 167), (164, 163, 173, 174), (165, 164, 174, 175), (166, 165, 175, 176), (167, 166, 176, 177), (168, 167, 177, 178), (169, 168, 178, 179), (369, 161, 171, 370, 402), (170, 169, 179, 180), (163, 162, 172, 173), (150, 170, 180), (178, 177, 187, 188), (179, 178, 188, 189), (370, 171, 181, 371, 401), (180, 179, 189, 190), (173, 172, 182, 183), (150, 180, 190), (174, 173, 183, 184), (175, 174, 184, 185), (176, 175, 185, 186), (177, 176, 186, 187), (185, 184, 194, 195), (186, 185, 195, 196), (187, 186, 196, 197), (188, 187, 197, 198), (189, 188, 198, 199), (371, 181, 191, 372, 400), (190, 189, 199, 200), (183, 182, 192, 193), (150, 190, 200), (184, 183, 193, 194), (199, 198, 209, 210), (372, 191, 202, 373, 399), (200, 199, 210, 211), (193, 192, 203, 204), (150, 200, 211), (194, 193, 204, 205), (195, 194, 205, 206), (196, 195, 206, 207), (197, 196, 207, 208), (198, 197, 208, 209), (206, 205, 216, 217), (207, 206, 217, 218), (208, 207, 218, 219), (209, 208, 219, 220), (202, 201, 212, 213), (210, 209, 220, 221), (373, 202, 213, 374, 398), (211, 210, 221, 222), (204, 203, 214, 215), (150, 211, 222), (205, 204, 215, 216), (221, 220, 231, 232), (374, 213, 224, 375, 397), (222, 221, 232, 233), (215, 214, 225, 226), (150, 222, 233), (216, 215, 226, 227), (217, 216, 227, 228), (218, 217, 228, 229), (219, 218, 229, 230), (220, 219, 230, 231), (213, 212, 223, 224), (229, 228, 239, 240), (230, 229, 240, 241), (231, 230, 241, 242), (224, 223, 234, 235), (232, 231, 242, 243), (375, 224, 235, 376, 396), (233, 232, 243, 244), (226, 225, 236, 237), (150, 233, 244), (227, 226, 237, 238), (228, 227, 238, 239), (244, 243, 254, 255), (237, 236, 247, 248), (150, 244, 255), (238, 237, 248, 249), (239, 238, 249, 250), (240, 239, 250, 251), (241, 240, 251, 252), (242, 241, 252, 253), (235, 234, 245, 246), (243, 242, 253, 254), (376, 235, 246, 377, 395), (252, 251, 262, 263), (253, 252, 263, 264), (246, 245, 256, 257), (254, 253, 264, 265), (377, 246, 257, 378, 394), (255, 254, 265, 266), (248, 247, 258, 259), (150, 255, 266), (249, 248, 259, 260), (250, 249, 260, 261), (251, 250, 261, 262), (259, 258, 269, 270), (150, 266, 277), (260, 259, 270, 271), (261, 260, 271, 272), (262, 261, 272, 273), (263, 262, 273, 274), (264, 263, 274, 275), (257, 256, 267, 268), (265, 264, 275, 276), (378, 257, 268, 379, 393), (266, 265, 276, 277), (274, 273, 284, 285), (275, 274, 285, 286), (268, 267, 278, 279), (276, 275, 286, 287), (379, 268, 279, 380, 392), (277, 276, 287, 288), (270, 269, 280, 281), (150, 277, 288), (271, 270, 281, 282), (272, 271, 282, 283), (273, 272, 283, 284), (150, 288, 300), (282, 281, 293, 294), (283, 282, 294, 295), (284, 283, 295, 296), (285, 284, 296, 297), (286, 285, 297, 298), (279, 278, 290, 291), (287, 286, 298, 299), (380, 279, 291, 381, 391), (288, 287, 299, 300), (281, 280, 292, 293), (290, 289, 301, 302), (298, 297, 309, 310), (291, 290, 302, 303), (299, 298, 310, 311), (381, 291, 303, 382, 390), (300, 299, 311, 312), (293, 292, 304, 305), (150, 300, 312), (294, 293, 305, 306), (295, 294, 306, 307), (296, 295, 307, 308), (297, 296, 308, 309), (306, 305, 317, 318), (307, 306, 318, 319), (308, 307, 319, 320), (309, 308, 320, 321), (302, 301, 313, 314), (310, 309, 321, 322), (303, 302, 314, 315), (311, 310, 322, 323), (382, 303, 315, 383, 389), (312, 311, 323, 324), (305, 304, 316, 317), (150, 312, 324), (322, 321, 333, 334), (315, 314, 326, 327), (323, 322, 334, 335), (383, 315, 327, 384, 388), (324, 323, 335, 336), (317, 316, 328, 329), (150, 324, 336), (318, 317, 329, 330), (319, 318, 330, 331), (320, 319, 331, 332), (321, 320, 332, 333), (314, 313, 325, 326), (331, 330, 342, 343), (332, 331, 343, 344), (333, 332, 344, 345), (326, 325, 337, 338), (334, 333, 345, 346), (327, 326, 338, 339), (335, 334, 346, 347), (384, 327, 339, 385, 387), (336, 335, 347, 348), (329, 328, 340, 341), (150, 336, 348), (330, 329, 341, 342), (347, 346, 6, 352), (385, 339, 2, 354, 386), (348, 347, 352, 353), (341, 340, 3, 4), (150, 348, 353), (342, 341, 4, 5), (343, 342, 5, 349), (344, 343, 349, 350), (345, 344, 350, 351), (338, 337, 0, 1), (346, 345, 351, 6), (339, 338, 1, 2), (340, 385, 386, 354, 3), (328, 384, 387, 385, 340), (316, 383, 388, 384, 328), (304, 382, 389, 383, 316), (292, 381, 390, 382, 304), (280, 380, 391, 381, 292), (269, 379, 392, 380, 280), (258, 378, 393, 379, 269), (247, 377, 394, 378, 258), (236, 376, 395, 377, 247), (225, 375, 396, 376, 236), (214, 374, 397, 375, 225), (203, 373, 398, 374, 214), (192, 372, 399, 373, 203), (182, 371, 400, 372, 192), (172, 370, 401, 371, 182), (162, 369, 402, 370, 172), (152, 368, 403, 369, 162), (141, 367, 404, 368, 152), (131, 366, 405, 367, 141), (121, 365, 406, 366, 131), (111, 364, 407, 365, 121), (101, 363, 408, 364, 111), (90, 362, 409, 363, 101), (79, 361, 410, 362, 90), (68, 360, 411, 361, 79), (57, 359, 412, 360, 68), (46, 358, 413, 359, 57), (34, 357, 414, 358, 46), (22, 356, 415, 357, 34), (10, 355, 416, 356, 22), (3, 354, 417, 355, 10), (452, 441, 438, 431, 426, 445, 440, 434, 428, 425, 424, 451, 443, 435, 429, 420, 418, 453, 449, 450, 448, 442, 436, 432, 427, 421, 447, 444, 439, 433, 422, 446, 437, 430, 423, 419), (7, 0, 448, 450), (19, 7, 450, 449), (31, 19, 449, 453), (418, 43, 31, 453), (418, 420, 43), (55, 44, 43, 420, 429), (66, 55, 429, 435), (77, 66, 435, 443), (88, 77, 443, 451), (424, 99, 88, 451), (99, 424, 425), (428, 110, 100, 99, 425), (434, 120, 110, 428), (440, 130, 120, 434), (140, 130, 440, 445), (426, 151, 140, 445), (161, 151, 426, 431), (171, 161, 431, 438), (441, 181, 171, 438), (452, 191, 181, 441), (201, 202, 191, 452, 419), (423, 201, 419), (212, 201, 423, 430), (223, 212, 430, 437), (234, 223, 437, 446), (245, 234, 446, 422), (256, 245, 422, 433), (267, 256, 433, 439), (278, 267, 439, 444), (289, 447, 421), (289, 290, 278, 444, 447), (301, 289, 421, 427), (313, 301, 427, 432), (325, 313, 432, 436), (337, 325, 436, 442), (0, 337, 442, 448)])
me_sphere_002.polygons.foreach_set('use_smooth', [1, 1, 1, 1, 1, 1, 1, 1, 1, 1, 1, 1, 1, 1, 1, 1, 1, 1, 1, 1, 1, 1, 1, 1, 1, 1, 1, 1, 1, 1, 1, 1, 1, 1, 1, 1, 1, 1, 1, 1, 1, 1, 1, 1, 1, 1, 1, 1, 1, 1, 1, 1, 1, 1, 1, 1, 1, 1, 1, 1, 1, 1, 1, 1, 1, 1, 1, 1, 1, 1, 1, 1, 1, 1, 1, 1, 1, 1, 1, 1, 1, 1, 1, 1, 1, 1, 1, 1, 1, 1, 1, 1, 1, 1, 1, 1, 1, 1, 1, 1, 1, 1, 1, 1, 1, 1, 1, 1, 1, 1, 1, 1, 1, 1, 1, 1, 1, 1, 1, 1, 1, 1, 1, 1, 1, 1, 1, 1, 1, 1, 1, 1, 1, 1, 1, 1, 1, 1, 1, 1, 1, 1, 1, 1, 1, 1, 1, 1, 1, 1, 1, 1, 1, 1, 1, 1, 1, 1, 1, 1, 1, 1, 1, 1, 1, 1, 1, 1, 1, 1, 1, 1, 1, 1, 1, 1, 1, 1, 1, 1, 1, 1, 1, 1, 1, 1, 1, 1, 1, 1, 1, 1, 1, 1, 1, 1, 1, 1, 1, 1, 1, 1, 1, 1, 1, 1, 1, 1, 1, 1, 1, 1, 1, 1, 1, 1, 1, 1, 1, 1, 1, 1, 1, 1, 1, 1, 1, 1, 1, 1, 1, 1, 1, 1, 1, 1, 1, 1, 1, 1, 1, 1, 1, 1, 1, 1, 1, 1, 1, 1, 1, 1, 1, 1, 1, 1, 1, 1, 1, 1, 1, 1, 1, 1, 1, 1, 1, 1, 1, 1, 1, 1, 1, 1, 1, 1, 1, 1, 1, 1, 1, 1, 1, 1, 1, 1, 1, 1, 1, 1, 1, 1, 1, 1, 1, 1, 1, 1, 1, 1, 1, 1, 1, 1, 1, 1, 1, 1, 1, 1, 1, 1, 1, 1, 1, 1, 1, 1, 1, 1, 1, 1, 1, 1, 1, 1, 1, 1, 1, 1, 1, 1, 1, 1, 1, 1, 1, 1, 1, 1, 1, 1, 1, 1, 1, 1, 1, 1, 1, 1, 1, 1, 1, 1, 1, 1, 1, 1, 1, 1, 1, 1, 1, 1, 1, 1, 1, 1, 1, 1, 1, 1, 1, 1, 1, 1, 1, 1, 1, 1, 1, 1, 1, 0, 1, 1, 1, 1, 1, 1, 1, 1, 1, 1, 1, 1, 1, 1, 1, 1, 1, 1, 1, 1, 1, 1, 1, 1, 1, 1, 1, 1, 1, 1, 1, 1, 1, 1, 1, 1])
_uv = me_sphere_002.uv_layers.new(name='UVMap')
_uv.uv.foreach_set('vector', [0.75, 0.625, 0.75, 0.6875, 0.7187, 0.6875, 0.7188, 0.625, 0.75, 0.125, 0.75, 0.1875, 0.7188, 0.1875, 0.7188, 0.125, 0.75, 0.5961, 0.75, 0.625, 0.7188, 0.625, 0.7188, 0.5961, 0.7344, 0.5961, 0.75, 0.0625, 0.75, 0.125, 0.7188, 0.125, 0.7187, 0.0625, 0.75, 0.5, 0.75, 0.5625, 0.7187, 0.5625, 0.7188, 0.5, 0.7277, 0.008598, 0.75, 0.0625, 0.7187, 0.0625, 0.75, 0.4375, 0.75, 0.5, 0.7188, 0.5, 0.7188, 0.4375, 0.75, 0.375, 0.75, 0.4375, 0.7188, 0.4375, 0.7188, 0.375, 0.75, 0.3125, 0.75, 0.375, 0.7188, 0.375, 0.7188, 0.3125, 0.75, 0.25, 0.75, 0.3125, 0.7188, 0.3125, 0.7188, 0.25, 0.75, 0.6875, 0.75, 0.75, 0.7188, 0.75, 0.7187, 0.6875, 0.75, 0.1875, 0.75, 0.25, 0.7188, 0.25, 0.7188, 0.1875, 0.7188, 0.25, 0.7188, 0.3125, 0.6875, 0.3125, 0.6875, 0.25, 0.7187, 0.6875, 0.7188, 0.75, 0.6875, 0.75, 0.6875, 0.6875, 0.7188, 0.1875, 0.7188, 0.25, 0.6875, 0.25, 0.6875, 0.1875, 0.7188, 0.625, 0.7187, 0.6875, 0.6875, 0.6875, 0.6875, 0.625, 0.7188, 0.125, 0.7188, 0.1875, 0.6875, 0.1875, 0.6875, 0.125, 0.7188, 0.5961, 0.7188, 0.625, 0.6875, 0.625, 0.6875, 0.5961, 0.7031, 0.5961, 0.7187, 0.0625, 0.7188, 0.125, 0.6875, 0.125, 0.6875, 0.0625, 0.7188, 0.5, 0.7187, 0.5625, 0.6875, 0.5625, 0.6875, 0.5, 0.7009, 0.008988, 0.7187, 0.0625, 0.6875, 0.0625, 0.7188, 0.4375, 0.7188, 0.5, 0.6875, 0.5, 0.6875, 0.4375, 0.7188, 0.375, 0.7188, 0.4375, 0.6875, 0.4375, 0.6875, 0.375, 0.7188, 0.3125, 0.7188, 0.375, 0.6875, 0.375, 0.6875, 0.3125, 0.6741, 0.008988, 0.6875, 0.0625, 0.6562, 0.0625, 0.6875, 0.4375, 0.6875, 0.5, 0.6562, 0.5, 0.6562, 0.4375, 0.6875, 0.375, 0.6875, 0.4375, 0.6562, 0.4375, 0.6562, 0.375, 0.6875, 0.3125, 0.6875, 0.375, 0.6562, 0.375, 0.6562, 0.3125, 0.6875, 0.25, 0.6875, 0.3125, 0.6562, 0.3125, 0.6562, 0.25, 0.6875, 0.6875, 0.6875, 0.75, 0.6562, 0.75, 0.6562, 0.6875, 0.6875, 0.1875, 0.6875, 0.25, 0.6562, 0.25, 0.6562, 0.1875, 0.6875, 0.625, 0.6875, 0.6875, 0.6562, 0.6875, 0.6562, 0.625, 0.6875, 0.125, 0.6875, 0.1875, 0.6562, 0.1875, 0.6562, 0.125, 0.6875, 0.5961, 0.6875, 0.625, 0.6562, 0.625, 0.6563, 0.5961, 0.6719, 0.5961, 0.6875, 0.0625, 0.6875, 0.125, 0.6562, 0.125, 0.6562, 0.0625, 0.6875, 0.5, 0.6875, 0.5625, 0.6562, 0.5625, 0.6562, 0.5, 0.6562, 0.1875, 0.6562, 0.25, 0.625, 0.25, 0.625, 0.1875, 0.6562, 0.625, 0.6562, 0.6875, 0.625, 0.6875, 0.625, 0.625, 0.6562, 0.125, 0.6562, 0.1875, 0.625, 0.1875, 0.625, 0.125, 0.6563, 0.5961, 0.6562, 0.625, 0.625, 0.625, 0.625, 0.5961, 0.6406, 0.5961, 0.6562, 0.0625, 0.6562, 0.125, 0.625, 0.125, 0.625, 0.0625, 0.6562, 0.5, 0.6562, 0.5625, 0.625, 0.5625, 0.625, 0.5, 0.6472, 0.008604, 0.6562, 0.0625, 0.625, 0.0625, 0.6562, 0.4375, 0.6562, 0.5, 0.625, 0.5, 0.625, 0.4375, 0.6562, 0.375, 0.6562, 0.4375, 0.625, 0.4375, 0.625, 0.375, 0.6562, 0.3125, 0.6562, 0.375, 0.625, 0.375, 0.625, 0.3125, 0.6562, 0.25, 0.6562, 0.3125, 0.625, 0.3125, 0.625, 0.25, 0.6562, 0.6875, 0.6562, 0.75, 0.625, 0.75, 0.625, 0.6875, 0.625, 0.375, 0.625, 0.4375, 0.5937, 0.4375, 0.5938, 0.375, 0.625, 0.3125, 0.625, 0.375, 0.5938, 0.375, 0.5937, 0.3125, 0.625, 0.25, 0.625, 0.3125, 0.5937, 0.3125, 0.5937, 0.25, 0.625, 0.1875, 0.625, 0.25, 0.5937, 0.25, 0.5937, 0.1875, 0.625, 0.625, 0.625, 0.6875, 0.5937, 0.6875, 0.5937, 0.625, 0.625, 0.125, 0.625, 0.1875, 0.5937, 0.1875, 0.5937, 0.125, 0.625, 0.5961, 0.625, 0.625, 0.5937, 0.625, 0.5937, 0.5961, 0.6094, 0.5961, 0.625, 0.0625, 0.625, 0.125, 0.5937, 0.125, 0.5937, 0.0625, 0.625, 0.5, 0.625, 0.5625, 0.5937, 0.5625, 0.5937, 0.5, 0.6199, 0.007879, 0.625, 0.0625, 0.5937, 0.0625, 0.625, 0.4375, 0.625, 0.5, 0.5937, 0.5, 0.5937, 0.4375, 0.5937, 0.625, 0.5937, 0.6875, 0.5625, 0.6875, 0.5625, 0.625, 0.5937, 0.125, 0.5937, 0.1875, 0.5625, 0.1875, 0.5625, 0.125, 0.5937, 0.5961, 0.5937, 0.625, 0.5625, 0.625, 0.5625, 0.5961, 0.5781, 0.5961, 0.5937, 0.0625, 0.5937, 0.125, 0.5625, 0.125, 0.5625, 0.0625, 0.5937, 0.5, 0.5937, 0.5625, 0.5625, 0.5625, 0.5625, 0.5, 0.5922, 0.006883, 0.5937, 0.0625, 0.5625, 0.0625, 0.5937, 0.4375, 0.5937, 0.5, 0.5625, 0.5, 0.5625, 0.4375, 0.5938, 0.375, 0.5937, 0.4375, 0.5625, 0.4375, 0.5625, 0.375, 0.5937, 0.3125, 0.5938, 0.375, 0.5625, 0.375, 0.5625, 0.3125, 0.5937, 0.25, 0.5937, 0.3125, 0.5625, 0.3125, 0.5625, 0.25, 0.5937, 0.1875, 0.5937, 0.25, 0.5625, 0.25, 0.5625, 0.1875, 0.5625, 0.375, 0.5625, 0.4375, 0.5312, 0.4375, 0.5312, 0.375, 0.5625, 0.3125, 0.5625, 0.375, 0.5312, 0.375, 0.5312, 0.3125, 0.5625, 0.25, 0.5625, 0.3125, 0.5312, 0.3125, 0.5312, 0.25, 0.5625, 0.1875, 0.5625, 0.25, 0.5312, 0.25, 0.5312, 0.1875, 0.5625, 0.625, 0.5625, 0.6875, 0.5312, 0.6875, 0.5312, 0.625, 0.5625, 0.125, 0.5625, 0.1875, 0.5312, 0.1875, 0.5312, 0.125, 0.5625, 0.5961, 0.5625, 0.625, 0.5312, 0.625, 0.5312, 0.5961, 0.5469, 0.5961, 0.5625, 0.0625, 0.5625, 0.125, 0.5312, 0.125, 0.5312, 0.0625, 0.5625, 0.5, 0.5625, 0.5625, 0.5312, 0.5625, 0.5312, 0.5, 0.5639, 0.005688, 0.5625, 0.0625, 0.5312, 0.0625, 0.5625, 0.4375, 0.5625, 0.5, 0.5312, 0.5, 0.5312, 0.4375, 0.5312, 0.125, 0.5312, 0.1875, 0.5, 0.1875, 0.5, 0.125, 0.5312, 0.5961, 0.5312, 0.625, 0.5, 0.625, 0.5, 0.5961, 0.5156, 0.5961, 0.5312, 0.0625, 0.5312, 0.125, 0.5, 0.125, 0.5, 0.0625, 0.5312, 0.5, 0.5312, 0.5625, 0.5, 0.5625, 0.5, 0.5, 0.5353, 0.004342, 0.5312, 0.0625, 0.5, 0.0625, 0.5312, 0.4375, 0.5312, 0.5, 0.5, 0.5, 0.5, 0.4375, 0.5312, 0.375, 0.5312, 0.4375, 0.5, 0.4375, 0.5, 0.375, 0.5312, 0.3125, 0.5312, 0.375, 0.5, 0.375, 0.5, 0.3125, 0.5312, 0.25, 0.5312, 0.3125, 0.5, 0.3125, 0.5, 0.25, 0.5312, 0.1875, 0.5312, 0.25, 0.5, 0.25, 0.5, 0.1875, 0.5312, 0.625, 0.5312, 0.6875, 0.5, 0.6875, 0.5, 0.625, 0.5, 0.3125, 0.5, 0.375, 0.4687, 0.375, 0.4687, 0.3125, 0.5, 0.25, 0.5, 0.3125, 0.4687, 0.3125, 0.4687, 0.25, 0.5, 0.1875, 0.5, 0.25, 0.4687, 0.25, 0.4687, 0.1875, 0.5, 0.625, 0.5, 0.6875, 0.4687, 0.6875, 0.4687, 0.625, 0.5, 0.125, 0.5, 0.1875, 0.4687, 0.1875, 0.4687, 0.125, 0.5, 0.5961, 0.5, 0.625, 0.4687, 0.625, 0.4687, 0.5961, 0.4844, 0.5961, 0.5, 0.0625, 0.5, 0.125, 0.4687, 0.125, 0.4687, 0.0625, 0.5, 0.5, 0.5, 0.5625, 0.4687, 0.5625, 0.4687, 0.5, 0.5061, 0.002855, 0.5, 0.0625, 0.4687, 0.0625, 0.5, 0.4375, 0.5, 0.5, 0.4687, 0.5, 0.4687, 0.4375, 0.5, 0.375, 0.5, 0.4375, 0.4687, 0.4375, 0.4687, 0.375, 0.4687, 0.5961, 0.4687, 0.625, 0.4375, 0.625, 0.4375, 0.5961, 0.4531, 0.5961, 0.4687, 0.0625, 0.4687, 0.125, 0.4375, 0.125, 0.4375, 0.0625, 0.4687, 0.5, 0.4687, 0.5625, 0.4375, 0.5625, 0.4375, 0.5, 0.4763, 0.001238, 0.4687, 0.0625, 0.4375, 0.0625, 0.4687, 0.4375, 0.4687, 0.5, 0.4375, 0.5, 0.4375, 0.4375, 0.4687, 0.375, 0.4687, 0.4375, 0.4375, 0.4375, 0.4375, 0.375, 0.4687, 0.3125, 0.4687, 0.375, 0.4375, 0.375, 0.4375, 0.3125, 0.4687, 0.25, 0.4687, 0.3125, 0.4375, 0.3125, 0.4375, 0.25, 0.4687, 0.1875, 0.4687, 0.25, 0.4375, 0.25, 0.4375, 0.1875, 0.4687, 0.125, 0.4687, 0.1875, 0.4375, 0.1875, 0.4375, 0.125, 0.4375, 0.3125, 0.4375, 0.375, 0.4062, 0.375, 0.4062, 0.3125, 0.4375, 0.25, 0.4375, 0.3125, 0.4062, 0.3125, 0.4062, 0.25, 0.4375, 0.1875, 0.4375, 0.25, 0.4062, 0.25, 0.4062, 0.1875, 0.4375, 0.125, 0.4375, 0.1875, 0.4062, 0.1875, 0.4062, 0.125, 0.4375, 0.5961, 0.4375, 0.625, 0.4062, 0.625, 0.4062, 0.5961, 0.4219, 0.5961, 0.4375, 0.0625, 0.4375, 0.125, 0.4062, 0.125, 0.4062, 0.0625, 0.4375, 0.5, 0.4375, 0.5625, 0.4062, 0.5625, 0.4062, 0.5, 0.4459, -0.0005116, 0.4375, 0.0625, 0.4062, 0.0625, 0.4375, 0.4375, 0.4375, 0.5, 0.4062, 0.5, 0.4062, 0.4375, 0.4375, 0.375, 0.4375, 0.4375, 0.4062, 0.4375, 0.4062, 0.375, 0.4062, 0.0625, 0.4062, 0.125, 0.375, 0.125, 0.375, 0.0625, 0.4062, 0.5, 0.4062, 0.5625, 0.375, 0.5625, 0.375, 0.5, 0.4144, -0.002338, 0.4062, 0.0625, 0.375, 0.0625, 0.4062, 0.4375, 0.4062, 0.5, 0.375, 0.5, 0.375, 0.4375, 0.4062, 0.375, 0.4062, 0.4375, 0.375, 0.4375, 0.375, 0.375, 0.4062, 0.3125, 0.4062, 0.375, 0.375, 0.375, 0.375, 0.3125, 0.4062, 0.25, 0.4062, 0.3125, 0.375, 0.3125, 0.375, 0.25, 0.4062, 0.1875, 0.4062, 0.25, 0.375, 0.25, 0.375, 0.1875, 0.4062, 0.125, 0.4062, 0.1875, 0.375, 0.1875, 0.375, 0.125, 0.4062, 0.5961, 0.4062, 0.625, 0.375, 0.625, 0.375, 0.5961, 0.3906, 0.5961, 0.375, 0.25, 0.375, 0.3125, 0.3437, 0.3125, 0.3437, 0.25, 0.375, 0.1875, 0.375, 0.25, 0.3437, 0.25, 0.3437, 0.1875, 0.375, 0.125, 0.375, 0.1875, 0.3437, 0.1875, 0.3437, 0.125, 0.375, 0.5961, 0.375, 0.625, 0.3437, 0.625, 0.3437, 0.5961, 0.3594, 0.5961, 0.375, 0.0625, 0.375, 0.125, 0.3437, 0.125, 0.3437, 0.0625, 0.375, 0.5, 0.375, 0.5625, 0.3437, 0.5625, 0.3437, 0.5, 0.3817, -0.0041, 0.375, 0.0625, 0.3437, 0.0625, 0.375, 0.4375, 0.375, 0.5, 0.3437, 0.5, 0.3437, 0.4375, 0.375, 0.375, 0.375, 0.4375, 0.3437, 0.4375, 0.3438, 0.375, 0.375, 0.3125, 0.375, 0.375, 0.3438, 0.375, 0.3437, 0.3125, 0.3478, -0.005642, 0.3437, 0.0625, 0.3125, 0.0625, 0.3437, 0.4375, 0.3437, 0.5, 0.3125, 0.5, 0.3125, 0.4375, 0.3438, 0.375, 0.3437, 0.4375, 0.3125, 0.4375, 0.3125, 0.375, 0.3437, 0.3125, 0.3438, 0.375, 0.3125, 0.375, 0.3125, 0.3125, 0.3437, 0.25, 0.3437, 0.3125, 0.3125, 0.3125, 0.3125, 0.25, 0.3437, 0.1875, 0.3437, 0.25, 0.3125, 0.25, 0.3125, 0.1875, 0.3437, 0.125, 0.3437, 0.1875, 0.3125, 0.1875, 0.3125, 0.125, 0.3437, 0.5961, 0.3437, 0.625, 0.3125, 0.625, 0.3125, 0.5961, 0.3281, 0.5961, 0.3437, 0.0625, 0.3437, 0.125, 0.3125, 0.125, 0.3125, 0.0625, 0.3437, 0.5, 0.3437, 0.5625, 0.3125, 0.5625, 0.3125, 0.5, 0.3125, 0.1875, 0.3125, 0.25, 0.2812, 0.25, 0.2812, 0.1875, 0.3125, 0.125, 0.3125, 0.1875, 0.2812, 0.1875, 0.2812, 0.125, 0.3125, 0.5961, 0.3125, 0.625, 0.2812, 0.625, 0.2812, 0.5961, 0.2969, 0.5961, 0.3125, 0.0625, 0.3125, 0.125, 0.2812, 0.125, 0.2812, 0.0625, 0.3125, 0.5, 0.3125, 0.5625, 0.2812, 0.5625, 0.2812, 0.5, 0.3131, -0.006875, 0.3125, 0.0625, 0.2812, 0.0625, 0.3125, 0.4375, 0.3125, 0.5, 0.2812, 0.5, 0.2812, 0.4375, 0.3125, 0.375, 0.3125, 0.4375, 0.2812, 0.4375, 0.2812, 0.375, 0.3125, 0.3125, 0.3125, 0.375, 0.2812, 0.375, 0.2812, 0.3125, 0.3125, 0.25, 0.3125, 0.3125, 0.2812, 0.3125, 0.2812, 0.25, 0.2812, 0.4375, 0.2812, 0.5, 0.25, 0.5, 0.25, 0.4375, 0.2812, 0.375, 0.2812, 0.4375, 0.25, 0.4375, 0.25, 0.375, 0.2812, 0.3125, 0.2812, 0.375, 0.25, 0.375, 0.25, 0.3125, 0.2812, 0.25, 0.2812, 0.3125, 0.25, 0.3125, 0.25, 0.25, 0.2812, 0.1875, 0.2812, 0.25, 0.25, 0.25, 0.25, 0.1875, 0.2812, 0.125, 0.2812, 0.1875, 0.25, 0.1875, 0.25, 0.125, 0.2812, 0.5961, 0.2812, 0.625, 0.25, 0.625, 0.25, 0.5961, 0.2656, 0.5961, 0.2812, 0.0625, 0.2812, 0.125, 0.25, 0.125, 0.25, 0.0625, 0.2812, 0.5, 0.2812, 0.5625, 0.25, 0.5625, 0.25, 0.5, 0.2779, -0.007789, 0.2812, 0.0625, 0.25, 0.0625, 0.25, 0.1875, 0.25, 0.25, 0.2188, 0.25, 0.2188, 0.1875, 0.25, 0.125, 0.25, 0.1875, 0.2188, 0.1875, 0.2188, 0.125, 0.25, 0.5961, 0.25, 0.625, 0.2188, 0.625, 0.2188, 0.5961, 0.2344, 0.5961, 0.25, 0.0625, 0.25, 0.125, 0.2188, 0.125, 0.2188, 0.0625, 0.25, 0.5, 0.25, 0.5625, 0.2188, 0.5625, 0.2187, 0.5, 0.2425, -0.008433, 0.25, 0.0625, 0.2188, 0.0625, 0.25, 0.4375, 0.25, 0.5, 0.2187, 0.5, 0.2187, 0.4375, 0.25, 0.375, 0.25, 0.4375, 0.2187, 0.4375, 0.2188, 0.375, 0.25, 0.3125, 0.25, 0.375, 0.2188, 0.375, 0.2187, 0.3125, 0.25, 0.25, 0.25, 0.3125, 0.2187, 0.3125, 0.2188, 0.25, 0.2188, 0.375, 0.2187, 0.4375, 0.1875, 0.4375, 0.1875, 0.375, 0.2187, 0.3125, 0.2188, 0.375, 0.1875, 0.375, 0.1875, 0.3125, 0.2188, 0.25, 0.2187, 0.3125, 0.1875, 0.3125, 0.1875, 0.25, 0.2188, 0.1875, 0.2188, 0.25, 0.1875, 0.25, 0.1875, 0.1875, 0.2188, 0.125, 0.2188, 0.1875, 0.1875, 0.1875, 0.1875, 0.125, 0.2188, 0.5961, 0.2188, 0.625, 0.1875, 0.625, 0.1875, 0.5961, 0.2031, 0.5961, 0.2188, 0.0625, 0.2188, 0.125, 0.1875, 0.125, 0.1875, 0.0625, 0.2187, 0.5, 0.2188, 0.5625, 0.1875, 0.5625, 0.1875, 0.5, 0.2069, -0.008802, 0.2188, 0.0625, 0.1875, 0.0625, 0.2187, 0.4375, 0.2187, 0.5, 0.1875, 0.5, 0.1875, 0.4375, 0.1875, 0.125, 0.1875, 0.1875, 0.1563, 0.1875, 0.1563, 0.125, 0.1875, 0.5961, 0.1875, 0.625, 0.1563, 0.625, 0.1563, 0.5961, 0.1719, 0.5961, 0.1875, 0.0625, 0.1875, 0.125, 0.1563, 0.125, 0.1563, 0.0625, 0.1875, 0.5, 0.1875, 0.5625, 0.1562, 0.5625, 0.1562, 0.5, 0.1712, -0.008892, 0.1875, 0.0625, 0.1563, 0.0625, 0.1875, 0.4375, 0.1875, 0.5, 0.1562, 0.5, 0.1562, 0.4375, 0.1875, 0.375, 0.1875, 0.4375, 0.1562, 0.4375, 0.1563, 0.375, 0.1875, 0.3125, 0.1875, 0.375, 0.1563, 0.375, 0.1562, 0.3125, 0.1875, 0.25, 0.1875, 0.3125, 0.1562, 0.3125, 0.1563, 0.25, 0.1875, 0.1875, 0.1875, 0.25, 0.1563, 0.25, 0.1563, 0.1875, 0.1563, 0.375, 0.1562, 0.4375, 0.125, 0.4375, 0.125, 0.375, 0.1562, 0.3125, 0.1563, 0.375, 0.125, 0.375, 0.125, 0.3125, 0.1563, 0.25, 0.1562, 0.3125, 0.125, 0.3125, 0.125, 0.25, 0.1563, 0.1875, 0.1563, 0.25, 0.125, 0.25, 0.125, 0.1875, 0.1563, 0.625, 0.1562, 0.6875, 0.125, 0.6875, 0.125, 0.625, 0.1563, 0.125, 0.1563, 0.1875, 0.125, 0.1875, 0.125, 0.125, 0.1563, 0.5961, 0.1563, 0.625, 0.125, 0.625, 0.125, 0.5961, 0.1406, 0.5961, 0.1563, 0.0625, 0.1563, 0.125, 0.125, 0.125, 0.125, 0.0625, 0.1562, 0.5, 0.1562, 0.5625, 0.125, 0.5625, 0.125, 0.5, 0.1355, -0.008696, 0.1563, 0.0625, 0.125, 0.0625, 0.1562, 0.4375, 0.1562, 0.5, 0.125, 0.5, 0.125, 0.4375, 0.125, 0.125, 0.125, 0.1875, 0.09375, 0.1875, 0.09375, 0.125, 0.125, 0.5961, 0.125, 0.625, 0.09375, 0.625, 0.09375, 0.5961, 0.1094, 0.5961, 0.125, 0.0625, 0.125, 0.125, 0.09375, 0.125, 0.09375, 0.0625, 0.125, 0.5, 0.125, 0.5625, 0.09375, 0.5625, 0.09375, 0.5, 0.0998, -0.008196, 0.125, 0.0625, 0.09375, 0.0625, 0.125, 0.4375, 0.125, 0.5, 0.09375, 0.5, 0.09375, 0.4375, 0.125, 0.375, 0.125, 0.4375, 0.09375, 0.4375, 0.09375, 0.375, 0.125, 0.3125, 0.125, 0.375, 0.09375, 0.375, 0.09375, 0.3125, 0.125, 0.25, 0.125, 0.3125, 0.09375, 0.3125, 0.09375, 0.25, 0.125, 0.1875, 0.125, 0.25, 0.09375, 0.25, 0.09375, 0.1875, 0.125, 0.625, 0.125, 0.6875, 0.09375, 0.6875, 0.09375, 0.625, 0.09375, 0.3125, 0.09375, 0.375, 0.0625, 0.375, 0.0625, 0.3125, 0.09375, 0.25, 0.09375, 0.3125, 0.0625, 0.3125, 0.0625, 0.25, 0.09375, 0.1875, 0.09375, 0.25, 0.0625, 0.25, 0.0625, 0.1875, 0.09375, 0.625, 0.09375, 0.6875, 0.0625, 0.6875, 0.0625, 0.625, 0.09375, 0.125, 0.09375, 0.1875, 0.0625, 0.1875, 0.0625, 0.125, 0.09375, 0.5961, 0.09375, 0.625, 0.0625, 0.625, 0.0625, 0.5961, 0.07813, 0.5961, 0.09375, 0.0625, 0.09375, 0.125, 0.0625, 0.125, 0.0625, 0.0625, 0.09375, 0.5, 0.09375, 0.5625, 0.0625, 0.5625, 0.0625, 0.5, 0.06434, -0.007372, 0.09375, 0.0625, 0.0625, 0.0625, 0.09375, 0.4375, 0.09375, 0.5, 0.0625, 0.5, 0.0625, 0.4375, 0.09375, 0.375, 0.09375, 0.4375, 0.0625, 0.4375, 0.0625, 0.375, 0.0625, 0.0625, 0.0625, 0.125, 0.03125, 0.125, 0.03125, 0.0625, 0.0625, 0.5, 0.0625, 0.5625, 0.03125, 0.5625, 0.03125, 0.5, 0.02932, -0.006217, 0.0625, 0.0625, 0.03125, 0.0625, 0.0625, 0.4375, 0.0625, 0.5, 0.03125, 0.5, 0.03125, 0.4375, 0.0625, 0.375, 0.0625, 0.4375, 0.03125, 0.4375, 0.03125, 0.375, 0.0625, 0.3125, 0.0625, 0.375, 0.03125, 0.375, 0.03125, 0.3125, 0.0625, 0.25, 0.0625, 0.3125, 0.03125, 0.3125, 0.03125, 0.25, 0.0625, 0.1875, 0.0625, 0.25, 0.03125, 0.25, 0.03125, 0.1875, 0.0625, 0.625, 0.0625, 0.6875, 0.03125, 0.6875, 0.03125, 0.625, 0.0625, 0.125, 0.0625, 0.1875, 0.03125, 0.1875, 0.03125, 0.125, 0.0625, 0.5961, 0.0625, 0.625, 0.03125, 0.625, 0.03125, 0.5961, 0.04688, 0.5961, 0.03125, 0.25, 0.03125, 0.3125, 0.0, 0.3125, 0.0, 0.25, 0.03125, 0.1875, 0.03125, 0.25, 0.0, 0.25, 5.96e-08, 0.1875, 0.03125, 0.625, 0.03125, 0.6875, 0.0, 0.6875, 5.96e-08, 0.625, 0.03125, 0.125, 0.03125, 0.1875, 5.96e-08, 0.1875, 8.941e-08, 0.125, 0.03125, 0.5961, 0.03125, 0.625, 5.96e-08, 0.625, 3.205e-08, 0.5961, 0.01563, 0.5961, 0.03125, 0.0625, 0.03125, 0.125, 8.941e-08, 0.125, 2.384e-07, 0.0625, 0.03125, 0.5, 0.03125, 0.5625, 0.0, 0.5625, 0.0, 0.5, -0.004996, -0.004757, 0.03125, 0.0625, 2.384e-07, 0.0625, 0.03125, 0.4375, 0.03125, 0.5, 0.0, 0.5, 0.0, 0.4375, 0.03125, 0.375, 0.03125, 0.4375, 0.0, 0.4375, 5.96e-08, 0.375, 0.03125, 0.3125, 0.03125, 0.375, 5.96e-08, 0.375, 0.0, 0.3125, 1.0, 0.5, 1.0, 0.5625, 0.9688, 0.5625, 0.9687, 0.5, 0.9617, -0.003064, 1.0, 0.0625, 0.9688, 0.0625, 1.0, 0.4375, 1.0, 0.5, 0.9687, 0.5, 0.9688, 0.4375, 1.0, 0.375, 1.0, 0.4375, 0.9688, 0.4375, 0.9687, 0.375, 1.0, 0.3125, 1.0, 0.375, 0.9687, 0.375, 0.9688, 0.3125, 1.0, 0.25, 1.0, 0.3125, 0.9688, 0.3125, 0.9688, 0.25, 1.0, 0.1875, 1.0, 0.25, 0.9688, 0.25, 0.9688, 0.1875, 1.0, 0.625, 1.0, 0.6875, 0.9687, 0.6875, 0.9687, 0.625, 1.0, 0.125, 1.0, 0.1875, 0.9688, 0.1875, 0.9688, 0.125, 1.0, 0.5961, 1.0, 0.625, 0.9687, 0.625, 0.9688, 0.5961, 0.9844, 0.5961, 1.0, 0.0625, 1.0, 0.125, 0.9688, 0.125, 0.9688, 0.0625, 0.9688, 0.25, 0.9688, 0.3125, 0.9375, 0.3125, 0.9375, 0.25, 0.9688, 0.1875, 0.9688, 0.25, 0.9375, 0.25, 0.9375, 0.1875, 0.9687, 0.625, 0.9687, 0.6875, 0.9375, 0.6875, 0.9375, 0.625, 0.9688, 0.125, 0.9688, 0.1875, 0.9375, 0.1875, 0.9375, 0.125, 0.9688, 0.5961, 0.9687, 0.625, 0.9375, 0.625, 0.9375, 0.5961, 0.9531, 0.5961, 0.9688, 0.0625, 0.9688, 0.125, 0.9375, 0.125, 0.9375, 0.0625, 0.9687, 0.5, 0.9688, 0.5625, 0.9375, 0.5625, 0.9375, 0.5, 0.9294, -0.001237, 0.9688, 0.0625, 0.9375, 0.0625, 0.9688, 0.4375, 0.9687, 0.5, 0.9375, 0.5, 0.9375, 0.4375, 0.9687, 0.375, 0.9688, 0.4375, 0.9375, 0.4375, 0.9375, 0.375, 0.9688, 0.3125, 0.9687, 0.375, 0.9375, 0.375, 0.9375, 0.3125, 0.8983, 0.0006127, 0.9375, 0.0625, 0.9063, 0.0625, 0.9375, 0.4375, 0.9375, 0.5, 0.9062, 0.5, 0.9062, 0.4375, 0.9375, 0.375, 0.9375, 0.4375, 0.9062, 0.4375, 0.9063, 0.375, 0.9375, 0.3125, 0.9375, 0.375, 0.9063, 0.375, 0.9062, 0.3125, 0.9375, 0.25, 0.9375, 0.3125, 0.9062, 0.3125, 0.9062, 0.25, 0.9375, 0.1875, 0.9375, 0.25, 0.9062, 0.25, 0.9062, 0.1875, 0.9375, 0.625, 0.9375, 0.6875, 0.9062, 0.6875, 0.9062, 0.625, 0.9375, 0.125, 0.9375, 0.1875, 0.9062, 0.1875, 0.9063, 0.125, 0.9375, 0.5961, 0.9375, 0.625, 0.9062, 0.625, 0.9062, 0.5961, 0.9219, 0.5961, 0.9375, 0.0625, 0.9375, 0.125, 0.9063, 0.125, 0.9063, 0.0625, 0.9375, 0.5, 0.9375, 0.5625, 0.9062, 0.5625, 0.9062, 0.5, 0.9062, 0.6875, 0.9062, 0.75, 0.875, 0.75, 0.875, 0.6875, 0.9062, 0.1875, 0.9062, 0.25, 0.875, 0.25, 0.875, 0.1875, 0.9062, 0.625, 0.9062, 0.6875, 0.875, 0.6875, 0.875, 0.625, 0.9063, 0.125, 0.9062, 0.1875, 0.875, 0.1875, 0.875, 0.125, 0.9062, 0.5961, 0.9062, 0.625, 0.875, 0.625, 0.875, 0.5961, 0.8906, 0.5961, 0.9063, 0.0625, 0.9063, 0.125, 0.875, 0.125, 0.875, 0.0625, 0.9062, 0.5, 0.9062, 0.5625, 0.875, 0.5625, 0.875, 0.5, 0.8682, 0.002391, 0.9063, 0.0625, 0.875, 0.0625, 0.9062, 0.4375, 0.9062, 0.5, 0.875, 0.5, 0.875, 0.4375, 0.9063, 0.375, 0.9062, 0.4375, 0.875, 0.4375, 0.875, 0.375, 0.9062, 0.3125, 0.9063, 0.375, 0.875, 0.375, 0.875, 0.3125, 0.9062, 0.25, 0.9062, 0.3125, 0.875, 0.3125, 0.875, 0.25, 0.875, 0.4375, 0.875, 0.5, 0.8438, 0.5, 0.8438, 0.4375, 0.875, 0.375, 0.875, 0.4375, 0.8438, 0.4375, 0.8438, 0.375, 0.875, 0.3125, 0.875, 0.375, 0.8438, 0.375, 0.8437, 0.3125, 0.875, 0.25, 0.875, 0.3125, 0.8437, 0.3125, 0.8437, 0.25, 0.875, 0.6875, 0.875, 0.75, 0.8437, 0.75, 0.8438, 0.6875, 0.875, 0.1875, 0.875, 0.25, 0.8437, 0.25, 0.8437, 0.1875, 0.875, 0.625, 0.875, 0.6875, 0.8438, 0.6875, 0.8438, 0.625, 0.875, 0.125, 0.875, 0.1875, 0.8437, 0.1875, 0.8438, 0.125, 0.875, 0.5961, 0.875, 0.625, 0.8438, 0.625, 0.8438, 0.5961, 0.8594, 0.5961, 0.875, 0.0625, 0.875, 0.125, 0.8438, 0.125, 0.8438, 0.0625, 0.875, 0.5, 0.875, 0.5625, 0.8437, 0.5625, 0.8438, 0.5, 0.8389, 0.004037, 0.875, 0.0625, 0.8438, 0.0625, 0.8437, 0.1875, 0.8437, 0.25, 0.8125, 0.25, 0.8125, 0.1875, 0.8438, 0.625, 0.8438, 0.6875, 0.8125, 0.6875, 0.8125, 0.625, 0.8438, 0.125, 0.8437, 0.1875, 0.8125, 0.1875, 0.8125, 0.125, 0.8438, 0.5961, 0.8438, 0.625, 0.8125, 0.625, 0.8125, 0.5961, 0.8281, 0.5961, 0.8438, 0.0625, 0.8438, 0.125, 0.8125, 0.125, 0.8125, 0.0625, 0.8438, 0.5, 0.8437, 0.5625, 0.8125, 0.5625, 0.8125, 0.5, 0.8103, 0.005519, 0.8438, 0.0625, 0.8125, 0.0625, 0.8438, 0.4375, 0.8438, 0.5, 0.8125, 0.5, 0.8125, 0.4375, 0.8438, 0.375, 0.8438, 0.4375, 0.8125, 0.4375, 0.8125, 0.375, 0.8437, 0.3125, 0.8438, 0.375, 0.8125, 0.375, 0.8125, 0.3125, 0.8437, 0.25, 0.8437, 0.3125, 0.8125, 0.3125, 0.8125, 0.25, 0.8438, 0.6875, 0.8437, 0.75, 0.8125, 0.75, 0.8125, 0.6875, 0.8125, 0.375, 0.8125, 0.4375, 0.7812, 0.4375, 0.7812, 0.375, 0.8125, 0.3125, 0.8125, 0.375, 0.7812, 0.375, 0.7812, 0.3125, 0.8125, 0.25, 0.8125, 0.3125, 0.7812, 0.3125, 0.7812, 0.25, 0.8125, 0.6875, 0.8125, 0.75, 0.7813, 0.75, 0.7812, 0.6875, 0.8125, 0.1875, 0.8125, 0.25, 0.7812, 0.25, 0.7812, 0.1875, 0.8125, 0.625, 0.8125, 0.6875, 0.7812, 0.6875, 0.7812, 0.625, 0.8125, 0.125, 0.8125, 0.1875, 0.7812, 0.1875, 0.7812, 0.125, 0.8125, 0.5961, 0.8125, 0.625, 0.7812, 0.625, 0.7812, 0.5961, 0.7969, 0.5961, 0.8125, 0.0625, 0.8125, 0.125, 0.7812, 0.125, 0.7812, 0.0625, 0.8125, 0.5, 0.8125, 0.5625, 0.7812, 0.5625, 0.7812, 0.5, 0.7823, 0.006806, 0.8125, 0.0625, 0.7812, 0.0625, 0.8125, 0.4375, 0.8125, 0.5, 0.7812, 0.5, 0.7812, 0.4375, 0.7812, 0.125, 0.7812, 0.1875, 0.75, 0.1875, 0.75, 0.125, 0.7812, 0.5961, 0.7812, 0.625, 0.75, 0.625, 0.75, 0.5961, 0.7656, 0.5961, 0.7812, 0.0625, 0.7812, 0.125, 0.75, 0.125, 0.75, 0.0625, 0.7812, 0.5, 0.7812, 0.5625, 0.75, 0.5625, 0.75, 0.5, 0.7548, 0.007852, 0.7812, 0.0625, 0.75, 0.0625, 0.7812, 0.4375, 0.7812, 0.5, 0.75, 0.5, 0.75, 0.4375, 0.7812, 0.375, 0.7812, 0.4375, 0.75, 0.4375, 0.75, 0.375, 0.7812, 0.3125, 0.7812, 0.375, 0.75, 0.375, 0.75, 0.3125, 0.7812, 0.25, 0.7812, 0.3125, 0.75, 0.3125, 0.75, 0.25, 0.7812, 0.6875, 0.7813, 0.75, 0.75, 0.75, 0.75, 0.6875, 0.7812, 0.1875, 0.7812, 0.25, 0.75, 0.25, 0.75, 0.1875, 0.7812, 0.625, 0.7812, 0.6875, 0.75, 0.6875, 0.75, 0.625, 0.7812, 0.5625, 0.7812, 0.5961, 0.7656, 0.5961, 0.75, 0.5961, 0.75, 0.5625, 0.8125, 0.5625, 0.8125, 0.5961, 0.7969, 0.5961, 0.7812, 0.5961, 0.7812, 0.5625, 0.8437, 0.5625, 0.8438, 0.5961, 0.8281, 0.5961, 0.8125, 0.5961, 0.8125, 0.5625, 0.875, 0.5625, 0.875, 0.5961, 0.8594, 0.5961, 0.8438, 0.5961, 0.8437, 0.5625, 0.9062, 0.5625, 0.9062, 0.5961, 0.8906, 0.5961, 0.875, 0.5961, 0.875, 0.5625, 0.9375, 0.5625, 0.9375, 0.5961, 0.9219, 0.5961, 0.9062, 0.5961, 0.9062, 0.5625, 0.9688, 0.5625, 0.9688, 0.5961, 0.9531, 0.5961, 0.9375, 0.5961, 0.9375, 0.5625, 1.0, 0.5625, 1.0, 0.5961, 0.9844, 0.5961, 0.9688, 0.5961, 0.9688, 0.5625, 0.03125, 0.5625, 0.03125, 0.5961, 0.01563, 0.5961, 3.205e-08, 0.5961, 0.0, 0.5625, 0.0625, 0.5625, 0.0625, 0.5961, 0.04688, 0.5961, 0.03125, 0.5961, 0.03125, 0.5625, 0.09375, 0.5625, 0.09375, 0.5961, 0.07813, 0.5961, 0.0625, 0.5961, 0.0625, 0.5625, 0.125, 0.5625, 0.125, 0.5961, 0.1094, 0.5961, 0.09375, 0.5961, 0.09375, 0.5625, 0.1562, 0.5625, 0.1563, 0.5961, 0.1406, 0.5961, 0.125, 0.5961, 0.125, 0.5625, 0.1875, 0.5625, 0.1875, 0.5961, 0.1719, 0.5961, 0.1563, 0.5961, 0.1562, 0.5625, 0.2188, 0.5625, 0.2188, 0.5961, 0.2031, 0.5961, 0.1875, 0.5961, 0.1875, 0.5625, 0.25, 0.5625, 0.25, 0.5961, 0.2344, 0.5961, 0.2188, 0.5961, 0.2188, 0.5625, 0.2812, 0.5625, 0.2812, 0.5961, 0.2656, 0.5961, 0.25, 0.5961, 0.25, 0.5625, 0.3125, 0.5625, 0.3125, 0.5961, 0.2969, 0.5961, 0.2812, 0.5961, 0.2812, 0.5625, 0.3437, 0.5625, 0.3437, 0.5961, 0.3281, 0.5961, 0.3125, 0.5961, 0.3125, 0.5625, 0.375, 0.5625, 0.375, 0.5961, 0.3594, 0.5961, 0.3437, 0.5961, 0.3437, 0.5625, 0.4062, 0.5625, 0.4062, 0.5961, 0.3906, 0.5961, 0.375, 0.5961, 0.375, 0.5625, 0.4375, 0.5625, 0.4375, 0.5961, 0.4219, 0.5961, 0.4062, 0.5961, 0.4062, 0.5625, 0.4687, 0.5625, 0.4687, 0.5961, 0.4531, 0.5961, 0.4375, 0.5961, 0.4375, 0.5625, 0.5, 0.5625, 0.5, 0.5961, 0.4844, 0.5961, 0.4687, 0.5961, 0.4687, 0.5625, 0.5312, 0.5625, 0.5312, 0.5961, 0.5156, 0.5961, 0.5, 0.5961, 0.5, 0.5625, 0.5625, 0.5625, 0.5625, 0.5961, 0.5469, 0.5961, 0.5312, 0.5961, 0.5312, 0.5625, 0.5937, 0.5625, 0.5937, 0.5961, 0.5781, 0.5961, 0.5625, 0.5961, 0.5625, 0.5625, 0.625, 0.5625, 0.625, 0.5961, 0.6094, 0.5961, 0.5937, 0.5961, 0.5937, 0.5625, 0.6562, 0.5625, 0.6563, 0.5961, 0.6406, 0.5961, 0.625, 0.5961, 0.625, 0.5625, 0.6875, 0.5625, 0.6875, 0.5961, 0.6719, 0.5961, 0.6563, 0.5961, 0.6562, 0.5625, 0.7187, 0.5625, 0.7188, 0.5961, 0.7031, 0.5961, 0.6875, 0.5961, 0.6875, 0.5625, 0.75, 0.5625, 0.75, 0.5961, 0.7344, 0.5961, 0.7188, 0.5961, 0.7187, 0.5625, 0.554, 0.8935, 0.5629, 0.8766, 0.5684, 0.8575, 0.5694, 0.8372, 0.5657, 0.8172, 0.5576, 0.7989, 0.546, 0.7837, 0.5322, 0.7724, 0.5169, 0.7651, 0.5134, 0.7644, 0.5003, 0.7622, 0.4831, 0.7629, 0.4658, 0.7667, 0.4491, 0.7733, 0.4342, 0.7818, 0.4259, 0.7889, 0.422, 0.7924, 0.4117, 0.8051, 0.4042, 0.8186, 0.4001, 0.8319, 0.3995, 0.8446, 0.4021, 0.8566, 0.4071, 0.8682, 0.4141, 0.8797, 0.4228, 0.8911, 0.4327, 0.9021, 0.4392, 0.9078, 0.4441, 0.9119, 0.4569, 0.9196, 0.4709, 0.9249, 0.4855, 0.9276, 0.5003, 0.9274, 0.515, 0.924, 0.5293, 0.9174, 0.5425, 0.9072, 0.551, 0.8972, 0.7188, 0.75, 0.75, 0.75, 0.75, 0.7733, 0.7188, 0.7704, 0.6875, 0.75, 0.7188, 0.75, 0.7188, 0.7704, 0.6875, 0.7657, 0.6562, 0.75, 0.6875, 0.75, 0.6875, 0.7657, 0.6562, 0.7596, 0.625, 0.7526, 0.625, 0.75, 0.6562, 0.75, 0.6562, 0.7596, 0.625, 0.7526, 0.6152, 0.75, 0.625, 0.75, 0.5937, 0.6875, 0.625, 0.6875, 0.625, 0.75, 0.6152, 0.75, 0.5937, 0.743, 0.5625, 0.6875, 0.5937, 0.6875, 0.5937, 0.743, 0.5625, 0.7315, 0.5312, 0.6875, 0.5625, 0.6875, 0.5625, 0.7315, 0.5312, 0.7201, 0.5, 0.6875, 0.5312, 0.6875, 0.5312, 0.7201, 0.5, 0.7089, 0.4687, 0.6972, 0.4687, 0.6875, 0.5, 0.6875, 0.5, 0.7089, 0.4687, 0.6875, 0.4687, 0.6972, 0.4441, 0.6875, 0.4375, 0.6846, 0.4375, 0.625, 0.4687, 0.625, 0.4687, 0.6875, 0.4441, 0.6875, 0.4062, 0.6715, 0.4062, 0.625, 0.4375, 0.625, 0.4375, 0.6846, 0.375, 0.6612, 0.375, 0.625, 0.4062, 0.625, 0.4062, 0.6715, 0.3437, 0.625, 0.375, 0.625, 0.375, 0.6612, 0.3437, 0.6557, 0.3125, 0.6561, 0.3125, 0.625, 0.3437, 0.625, 0.3437, 0.6557, 0.2812, 0.625, 0.3125, 0.625, 0.3125, 0.6561, 0.2812, 0.6613, 0.25, 0.625, 0.2812, 0.625, 0.2812, 0.6613, 0.25, 0.6689, 0.2187, 0.6772, 0.2188, 0.625, 0.25, 0.625, 0.25, 0.6689, 0.1875, 0.6855, 0.1875, 0.625, 0.2188, 0.625, 0.2188, 0.6772, 0.1562, 0.6875, 0.1563, 0.625, 0.1875, 0.625, 0.1875, 0.6855, 0.1791, 0.6875, 0.1563, 0.6933, 0.1562, 0.6875, 0.1791, 0.6875, 0.125, 0.6875, 0.1562, 0.6875, 0.1563, 0.6933, 0.125, 0.7002, 0.09375, 0.6875, 0.125, 0.6875, 0.125, 0.7002, 0.09375, 0.7073, 0.0625, 0.6875, 0.09375, 0.6875, 0.09375, 0.7073, 0.0625, 0.7151, 0.03125, 0.6875, 0.0625, 0.6875, 0.0625, 0.7151, 0.03125, 0.7235, 0.0, 0.6875, 0.03125, 0.6875, 0.03125, 0.7235, 0.0, 0.7318, 0.9687, 0.6875, 1.0, 0.6875, 1.0, 0.7318, 0.9688, 0.7396, 0.9375, 0.6875, 0.9687, 0.6875, 0.9688, 0.7396, 0.9375, 0.747, 0.9062, 0.75, 0.9244, 0.75, 0.9062, 0.7536, 0.9062, 0.75, 0.9062, 0.6875, 0.9375, 0.6875, 0.9375, 0.747, 0.9244, 0.75, 0.875, 0.75, 0.9062, 0.75, 0.9062, 0.7536, 0.875, 0.7598, 0.8437, 0.75, 0.875, 0.75, 0.875, 0.7598, 0.8437, 0.766, 0.8125, 0.75, 0.8437, 0.75, 0.8438, 0.766, 0.8125, 0.7709, 0.7813, 0.75, 0.8125, 0.75, 0.8125, 0.7709, 0.7813, 0.7735, 0.75, 0.75, 0.7813, 0.75, 0.7813, 0.7735, 0.75, 0.7733])
me_sphere_002.materials.append(mat_potato_skin)
me_sphere_002.use_remesh_fix_poles = True
me_sphere_002.use_remesh_preserve_attributes = False
me_sphere_002.use_mirror_vertex_groups = False
me_sphere_002.update()

# ---- objects
ob_potato2 = bpy.data.objects.new('potato2', me_sphere_001)
ob_potato3 = bpy.data.objects.new('potato3', me_sphere_002)

# ---- transforms, parenting, visibility, modifiers, constraints
ob_potato2.location = (0.09352, 0.06241, -0.03837)
ob_potato2.rotation_euler = (-2.155, 0.02478, 0.07367)
ob_potato2.lineart.crease_threshold = 0.0
ob_potato3.location = (-0.06356, -0.7819, -0.47)
ob_potato3.rotation_euler = (-1.651, -2.608e-17, 1.237e-16)
ob_potato3.lineart.crease_threshold = 0.0

# ---- collection membership
col_collection.objects.link(ob_potato2)
col_collection.objects.link(ob_potato3)

# ---- scene / render settings (as saved in the file)
scene.frame_start = 1; scene.frame_end = 250; scene.frame_set(0)
scene.render.engine = 'BLENDER_EEVEE_NEXT'
scene.cycles.use_denoising = False
scene.cycles.samples = 128
scene.cycles.sampling_pattern = 'TABULATED_SOBOL'
scene.cycles.use_adaptive_sampling = False
scene.cycles.use_light_tree = False
scene.view_settings.view_transform = 'Filmic'
bpy.context.view_layer.update()

# ---- added for rendering (the .blend has no active camera and no usable light): camera, sun
cam_auto = bpy.data.cameras.new('AutoCamera')
cam_auto.lens = 50.0
cam_auto.sensor_width = 36.0
cam_auto.clip_end = 1000.0
ob_auto_camera = bpy.data.objects.new('AutoCamera', cam_auto)
scene.collection.objects.link(ob_auto_camera)
ob_auto_camera.location = (4.56672, -5.78479, 3.42567)
ob_auto_camera.rotation_euler = (1.09748, -7.21219e-08, 0.694738)
scene.camera = ob_auto_camera
light_auto_sun = bpy.data.lights.new('AutoSun', 'SUN')
light_auto_sun.energy = 3.0
light_auto_sun.angle = 0.0523599
ob_auto_sun = bpy.data.objects.new('AutoSun', light_auto_sun)
scene.collection.objects.link(ob_auto_sun)
ob_auto_sun.rotation_euler = (0.872665, 0.174533, 0.523599)
bpy.context.view_layer.update()

